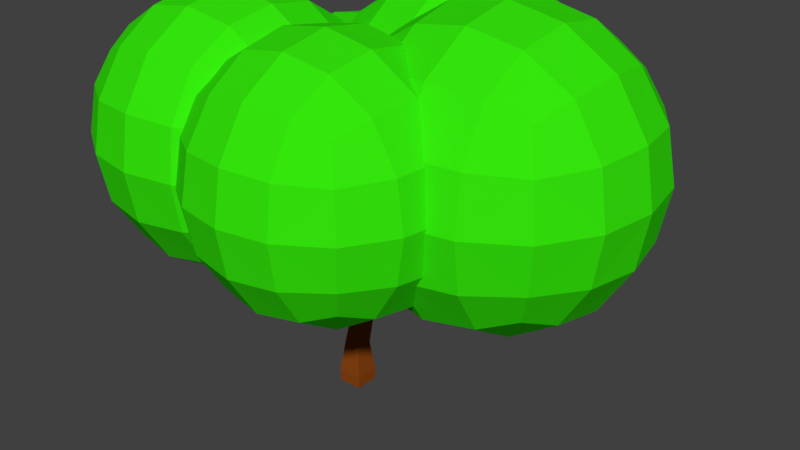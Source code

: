 # Source: SM_AppleTree_001.blend  (saved by Blender 2.79.0; exported with 4.5.12 LTS)
import bpy
from mathutils import Matrix  # noqa: F401  (used for matrix-valued properties, if any)

bpy.ops.wm.read_factory_settings(use_empty=True)
scene = bpy.context.scene
scene.name = 'Scene'

# ---- collections
col_collection_1 = bpy.data.collections.new('Collection 1'); scene.collection.children.link(col_collection_1)

# ---- materials (node trees are filled in below, after node groups)
mat_material_002 = bpy.data.materials.new('Material.002')
mat_material_002.alpha_threshold = 0.0
mat_material_002.use_transparent_shadow = False
mat_material_002.diffuse_color = (0.8, 0.02118, 0.02715, 1.0)
mat_material_002.roughness = 0.5
mat_material_001 = bpy.data.materials.new('Material.001')
mat_material_001.alpha_threshold = 0.0
mat_material_001.use_transparent_shadow = False
mat_material_001.diffuse_color = (0.03565, 0.8, 0.003963, 1.0)
mat_material_001.roughness = 0.5
mat_material = bpy.data.materials.new('Material')
mat_material.alpha_threshold = 0.0
mat_material.use_transparent_shadow = False
mat_material.diffuse_color = (0.2582, 0.05951, 0.006512, 1.0)
mat_material.roughness = 0.5
mat_material.line_color = (0.0, 0.0, 0.0, 1.0)

# ---- material node trees

# ---- world
world_world = bpy.data.worlds.new('World'); scene.world = world_world
world_world.color = (0.05088, 0.05088, 0.05088)
world_world.use_sun_shadow = False
world_world.sun_shadow_jitter_overblur = 0.0
world_world.cycles.sampling_method = 'MANUAL'

# ---- meshes
me_icosphere_014 = bpy.data.meshes.new('Icosphere.014')
me_icosphere_014.from_pydata([(0.0, 0.0, -1.0), (0.7236, -0.5257, -0.4472), (-0.2764, -0.8506, -0.4472), (-0.8944, 0.0, -0.4472), (-0.2764, 0.8506, -0.4472), (0.7236, 0.5257, -0.4472), (0.2764, -0.8506, 0.4472), (-0.7236, -0.5257, 0.4472), (-0.7236, 0.5257, 0.4472), (0.2764, 0.8506, 0.4472), (0.8944, 0.0, 0.4472), (0.0, 0.0, 1.0), (-0.1625, -0.5, -0.8507), (0.4253, -0.309, -0.8507), (0.2629, -0.809, -0.5257), (0.8506, 0.0, -0.5257), (0.4253, 0.309, -0.8507), (-0.5257, 0.0, -0.8507), (-0.6882, -0.5, -0.5257), (-0.1625, 0.5, -0.8507), (-0.6882, 0.5, -0.5257), (0.2629, 0.809, -0.5257), (0.9511, -0.309, 0.0), (0.9511, 0.309, 0.0), (0.0, -1.0, 0.0), (0.5878, -0.809, 0.0), (-0.9511, -0.309, 0.0), (-0.5878, -0.809, 0.0), (-0.5878, 0.809, 0.0), (-0.9511, 0.309, 0.0), (0.5878, 0.809, 0.0), (0.0, 1.0, 0.0), (0.6882, -0.5, 0.5257), (-0.2629, -0.809, 0.5257), (-0.8506, 0.0, 0.5257), (-0.2629, 0.809, 0.5257), (0.6882, 0.5, 0.5257), (0.1625, -0.5, 0.8507), (0.5257, 0.0, 0.8507), (-0.4253, -0.309, 0.8507), (-0.4253, 0.309, 0.8507), (0.1625, 0.5, 0.8507)], [], [(0, 13, 12), (1, 13, 15), (0, 12, 17), (0, 17, 19), (0, 19, 16), (1, 15, 22), (2, 14, 24), (3, 18, 26), (4, 20, 28), (5, 21, 30), (1, 22, 25), (2, 24, 27), (3, 26, 29), (4, 28, 31), (5, 30, 23), (6, 32, 37), (7, 33, 39), (8, 34, 40), (9, 35, 41), (10, 36, 38), (38, 41, 11), (38, 36, 41), (36, 9, 41), (41, 40, 11), (41, 35, 40), (35, 8, 40), (40, 39, 11), (40, 34, 39), (34, 7, 39), (39, 37, 11), (39, 33, 37), (33, 6, 37), (37, 38, 11), (37, 32, 38), (32, 10, 38), (23, 36, 10), (23, 30, 36), (30, 9, 36), (31, 35, 9), (31, 28, 35), (28, 8, 35), (29, 34, 8), (29, 26, 34), (26, 7, 34), (27, 33, 7), (27, 24, 33), (24, 6, 33), (25, 32, 6), (25, 22, 32), (22, 10, 32), (30, 31, 9), (30, 21, 31), (21, 4, 31), (28, 29, 8), (28, 20, 29), (20, 3, 29), (26, 27, 7), (26, 18, 27), (18, 2, 27), (24, 25, 6), (24, 14, 25), (14, 1, 25), (22, 23, 10), (22, 15, 23), (15, 5, 23), (16, 21, 5), (16, 19, 21), (19, 4, 21), (19, 20, 4), (19, 17, 20), (17, 3, 20), (17, 18, 3), (17, 12, 18), (12, 2, 18), (15, 16, 5), (15, 13, 16), (13, 0, 16), (12, 14, 2), (12, 13, 14), (13, 1, 14)])
me_icosphere_014.materials.append(mat_material_002)
me_icosphere_014.use_remesh_preserve_volume = False
me_icosphere_014.use_remesh_preserve_attributes = False
me_icosphere_014.use_mirror_vertex_groups = False
me_icosphere_014.update()
me_icosphere_013 = bpy.data.meshes.new('Icosphere.013')
me_icosphere_013.from_pydata([(0.0, 0.0, -1.0), (0.7236, -0.5257, -0.4472), (-0.2764, -0.8506, -0.4472), (-0.8944, 0.0, -0.4472), (-0.2764, 0.8506, -0.4472), (0.7236, 0.5257, -0.4472), (0.2764, -0.8506, 0.4472), (-0.7236, -0.5257, 0.4472), (-0.7236, 0.5257, 0.4472), (0.2764, 0.8506, 0.4472), (0.8944, 0.0, 0.4472), (0.0, 0.0, 1.0), (-0.1625, -0.5, -0.8507), (0.4253, -0.309, -0.8507), (0.2629, -0.809, -0.5257), (0.8506, 0.0, -0.5257), (0.4253, 0.309, -0.8507), (-0.5257, 0.0, -0.8507), (-0.6882, -0.5, -0.5257), (-0.1625, 0.5, -0.8507), (-0.6882, 0.5, -0.5257), (0.2629, 0.809, -0.5257), (0.9511, -0.309, 0.0), (0.9511, 0.309, 0.0), (0.0, -1.0, 0.0), (0.5878, -0.809, 0.0), (-0.9511, -0.309, 0.0), (-0.5878, -0.809, 0.0), (-0.5878, 0.809, 0.0), (-0.9511, 0.309, 0.0), (0.5878, 0.809, 0.0), (0.0, 1.0, 0.0), (0.6882, -0.5, 0.5257), (-0.2629, -0.809, 0.5257), (-0.8506, 0.0, 0.5257), (-0.2629, 0.809, 0.5257), (0.6882, 0.5, 0.5257), (0.1625, -0.5, 0.8507), (0.5257, 0.0, 0.8507), (-0.4253, -0.309, 0.8507), (-0.4253, 0.309, 0.8507), (0.1625, 0.5, 0.8507)], [], [(0, 13, 12), (1, 13, 15), (0, 12, 17), (0, 17, 19), (0, 19, 16), (1, 15, 22), (2, 14, 24), (3, 18, 26), (4, 20, 28), (5, 21, 30), (1, 22, 25), (2, 24, 27), (3, 26, 29), (4, 28, 31), (5, 30, 23), (6, 32, 37), (7, 33, 39), (8, 34, 40), (9, 35, 41), (10, 36, 38), (38, 41, 11), (38, 36, 41), (36, 9, 41), (41, 40, 11), (41, 35, 40), (35, 8, 40), (40, 39, 11), (40, 34, 39), (34, 7, 39), (39, 37, 11), (39, 33, 37), (33, 6, 37), (37, 38, 11), (37, 32, 38), (32, 10, 38), (23, 36, 10), (23, 30, 36), (30, 9, 36), (31, 35, 9), (31, 28, 35), (28, 8, 35), (29, 34, 8), (29, 26, 34), (26, 7, 34), (27, 33, 7), (27, 24, 33), (24, 6, 33), (25, 32, 6), (25, 22, 32), (22, 10, 32), (30, 31, 9), (30, 21, 31), (21, 4, 31), (28, 29, 8), (28, 20, 29), (20, 3, 29), (26, 27, 7), (26, 18, 27), (18, 2, 27), (24, 25, 6), (24, 14, 25), (14, 1, 25), (22, 23, 10), (22, 15, 23), (15, 5, 23), (16, 21, 5), (16, 19, 21), (19, 4, 21), (19, 20, 4), (19, 17, 20), (17, 3, 20), (17, 18, 3), (17, 12, 18), (12, 2, 18), (15, 16, 5), (15, 13, 16), (13, 0, 16), (12, 14, 2), (12, 13, 14), (13, 1, 14)])
me_icosphere_013.materials.append(mat_material_002)
me_icosphere_013.use_remesh_preserve_volume = False
me_icosphere_013.use_remesh_preserve_attributes = False
me_icosphere_013.use_mirror_vertex_groups = False
me_icosphere_013.update()
me_icosphere_012 = bpy.data.meshes.new('Icosphere.012')
me_icosphere_012.from_pydata([(0.0, 0.0, -1.0), (0.7236, -0.5257, -0.4472), (-0.2764, -0.8506, -0.4472), (-0.8944, 0.0, -0.4472), (-0.2764, 0.8506, -0.4472), (0.7236, 0.5257, -0.4472), (0.2764, -0.8506, 0.4472), (-0.7236, -0.5257, 0.4472), (-0.7236, 0.5257, 0.4472), (0.2764, 0.8506, 0.4472), (0.8944, 0.0, 0.4472), (0.0, 0.0, 1.0), (-0.1625, -0.5, -0.8507), (0.4253, -0.309, -0.8507), (0.2629, -0.809, -0.5257), (0.8506, 0.0, -0.5257), (0.4253, 0.309, -0.8507), (-0.5257, 0.0, -0.8507), (-0.6882, -0.5, -0.5257), (-0.1625, 0.5, -0.8507), (-0.6882, 0.5, -0.5257), (0.2629, 0.809, -0.5257), (0.9511, -0.309, 0.0), (0.9511, 0.309, 0.0), (0.0, -1.0, 0.0), (0.5878, -0.809, 0.0), (-0.9511, -0.309, 0.0), (-0.5878, -0.809, 0.0), (-0.5878, 0.809, 0.0), (-0.9511, 0.309, 0.0), (0.5878, 0.809, 0.0), (0.0, 1.0, 0.0), (0.6882, -0.5, 0.5257), (-0.2629, -0.809, 0.5257), (-0.8506, 0.0, 0.5257), (-0.2629, 0.809, 0.5257), (0.6882, 0.5, 0.5257), (0.1625, -0.5, 0.8507), (0.5257, 0.0, 0.8507), (-0.4253, -0.309, 0.8507), (-0.4253, 0.309, 0.8507), (0.1625, 0.5, 0.8507)], [], [(0, 13, 12), (1, 13, 15), (0, 12, 17), (0, 17, 19), (0, 19, 16), (1, 15, 22), (2, 14, 24), (3, 18, 26), (4, 20, 28), (5, 21, 30), (1, 22, 25), (2, 24, 27), (3, 26, 29), (4, 28, 31), (5, 30, 23), (6, 32, 37), (7, 33, 39), (8, 34, 40), (9, 35, 41), (10, 36, 38), (38, 41, 11), (38, 36, 41), (36, 9, 41), (41, 40, 11), (41, 35, 40), (35, 8, 40), (40, 39, 11), (40, 34, 39), (34, 7, 39), (39, 37, 11), (39, 33, 37), (33, 6, 37), (37, 38, 11), (37, 32, 38), (32, 10, 38), (23, 36, 10), (23, 30, 36), (30, 9, 36), (31, 35, 9), (31, 28, 35), (28, 8, 35), (29, 34, 8), (29, 26, 34), (26, 7, 34), (27, 33, 7), (27, 24, 33), (24, 6, 33), (25, 32, 6), (25, 22, 32), (22, 10, 32), (30, 31, 9), (30, 21, 31), (21, 4, 31), (28, 29, 8), (28, 20, 29), (20, 3, 29), (26, 27, 7), (26, 18, 27), (18, 2, 27), (24, 25, 6), (24, 14, 25), (14, 1, 25), (22, 23, 10), (22, 15, 23), (15, 5, 23), (16, 21, 5), (16, 19, 21), (19, 4, 21), (19, 20, 4), (19, 17, 20), (17, 3, 20), (17, 18, 3), (17, 12, 18), (12, 2, 18), (15, 16, 5), (15, 13, 16), (13, 0, 16), (12, 14, 2), (12, 13, 14), (13, 1, 14)])
me_icosphere_012.materials.append(mat_material_002)
me_icosphere_012.use_remesh_preserve_volume = False
me_icosphere_012.use_remesh_preserve_attributes = False
me_icosphere_012.use_mirror_vertex_groups = False
me_icosphere_012.update()
me_icosphere_011 = bpy.data.meshes.new('Icosphere.011')
me_icosphere_011.from_pydata([(0.0, 0.0, -1.0), (0.7236, -0.5257, -0.4472), (-0.2764, -0.8506, -0.4472), (-0.8944, 0.0, -0.4472), (-0.2764, 0.8506, -0.4472), (0.7236, 0.5257, -0.4472), (0.2764, -0.8506, 0.4472), (-0.7236, -0.5257, 0.4472), (-0.7236, 0.5257, 0.4472), (0.2764, 0.8506, 0.4472), (0.8944, 0.0, 0.4472), (0.0, 0.0, 1.0), (-0.1625, -0.5, -0.8507), (0.4253, -0.309, -0.8507), (0.2629, -0.809, -0.5257), (0.8506, 0.0, -0.5257), (0.4253, 0.309, -0.8507), (-0.5257, 0.0, -0.8507), (-0.6882, -0.5, -0.5257), (-0.1625, 0.5, -0.8507), (-0.6882, 0.5, -0.5257), (0.2629, 0.809, -0.5257), (0.9511, -0.309, 0.0), (0.9511, 0.309, 0.0), (0.0, -1.0, 0.0), (0.5878, -0.809, 0.0), (-0.9511, -0.309, 0.0), (-0.5878, -0.809, 0.0), (-0.5878, 0.809, 0.0), (-0.9511, 0.309, 0.0), (0.5878, 0.809, 0.0), (0.0, 1.0, 0.0), (0.6882, -0.5, 0.5257), (-0.2629, -0.809, 0.5257), (-0.8506, 0.0, 0.5257), (-0.2629, 0.809, 0.5257), (0.6882, 0.5, 0.5257), (0.1625, -0.5, 0.8507), (0.5257, 0.0, 0.8507), (-0.4253, -0.309, 0.8507), (-0.4253, 0.309, 0.8507), (0.1625, 0.5, 0.8507)], [], [(0, 13, 12), (1, 13, 15), (0, 12, 17), (0, 17, 19), (0, 19, 16), (1, 15, 22), (2, 14, 24), (3, 18, 26), (4, 20, 28), (5, 21, 30), (1, 22, 25), (2, 24, 27), (3, 26, 29), (4, 28, 31), (5, 30, 23), (6, 32, 37), (7, 33, 39), (8, 34, 40), (9, 35, 41), (10, 36, 38), (38, 41, 11), (38, 36, 41), (36, 9, 41), (41, 40, 11), (41, 35, 40), (35, 8, 40), (40, 39, 11), (40, 34, 39), (34, 7, 39), (39, 37, 11), (39, 33, 37), (33, 6, 37), (37, 38, 11), (37, 32, 38), (32, 10, 38), (23, 36, 10), (23, 30, 36), (30, 9, 36), (31, 35, 9), (31, 28, 35), (28, 8, 35), (29, 34, 8), (29, 26, 34), (26, 7, 34), (27, 33, 7), (27, 24, 33), (24, 6, 33), (25, 32, 6), (25, 22, 32), (22, 10, 32), (30, 31, 9), (30, 21, 31), (21, 4, 31), (28, 29, 8), (28, 20, 29), (20, 3, 29), (26, 27, 7), (26, 18, 27), (18, 2, 27), (24, 25, 6), (24, 14, 25), (14, 1, 25), (22, 23, 10), (22, 15, 23), (15, 5, 23), (16, 21, 5), (16, 19, 21), (19, 4, 21), (19, 20, 4), (19, 17, 20), (17, 3, 20), (17, 18, 3), (17, 12, 18), (12, 2, 18), (15, 16, 5), (15, 13, 16), (13, 0, 16), (12, 14, 2), (12, 13, 14), (13, 1, 14)])
me_icosphere_011.materials.append(mat_material_002)
me_icosphere_011.use_remesh_preserve_volume = False
me_icosphere_011.use_remesh_preserve_attributes = False
me_icosphere_011.use_mirror_vertex_groups = False
me_icosphere_011.update()
me_icosphere_010 = bpy.data.meshes.new('Icosphere.010')
me_icosphere_010.from_pydata([(0.0, 0.0, -1.0), (0.7236, -0.5257, -0.4472), (-0.2764, -0.8506, -0.4472), (-0.8944, 0.0, -0.4472), (-0.2764, 0.8506, -0.4472), (0.7236, 0.5257, -0.4472), (0.2764, -0.8506, 0.4472), (-0.7236, -0.5257, 0.4472), (-0.7236, 0.5257, 0.4472), (0.2764, 0.8506, 0.4472), (0.8944, 0.0, 0.4472), (0.0, 0.0, 1.0), (-0.1625, -0.5, -0.8507), (0.4253, -0.309, -0.8507), (0.2629, -0.809, -0.5257), (0.8506, 0.0, -0.5257), (0.4253, 0.309, -0.8507), (-0.5257, 0.0, -0.8507), (-0.6882, -0.5, -0.5257), (-0.1625, 0.5, -0.8507), (-0.6882, 0.5, -0.5257), (0.2629, 0.809, -0.5257), (0.9511, -0.309, 0.0), (0.9511, 0.309, 0.0), (0.0, -1.0, 0.0), (0.5878, -0.809, 0.0), (-0.9511, -0.309, 0.0), (-0.5878, -0.809, 0.0), (-0.5878, 0.809, 0.0), (-0.9511, 0.309, 0.0), (0.5878, 0.809, 0.0), (0.0, 1.0, 0.0), (0.6882, -0.5, 0.5257), (-0.2629, -0.809, 0.5257), (-0.8506, 0.0, 0.5257), (-0.2629, 0.809, 0.5257), (0.6882, 0.5, 0.5257), (0.1625, -0.5, 0.8507), (0.5257, 0.0, 0.8507), (-0.4253, -0.309, 0.8507), (-0.4253, 0.309, 0.8507), (0.1625, 0.5, 0.8507)], [], [(0, 13, 12), (1, 13, 15), (0, 12, 17), (0, 17, 19), (0, 19, 16), (1, 15, 22), (2, 14, 24), (3, 18, 26), (4, 20, 28), (5, 21, 30), (1, 22, 25), (2, 24, 27), (3, 26, 29), (4, 28, 31), (5, 30, 23), (6, 32, 37), (7, 33, 39), (8, 34, 40), (9, 35, 41), (10, 36, 38), (38, 41, 11), (38, 36, 41), (36, 9, 41), (41, 40, 11), (41, 35, 40), (35, 8, 40), (40, 39, 11), (40, 34, 39), (34, 7, 39), (39, 37, 11), (39, 33, 37), (33, 6, 37), (37, 38, 11), (37, 32, 38), (32, 10, 38), (23, 36, 10), (23, 30, 36), (30, 9, 36), (31, 35, 9), (31, 28, 35), (28, 8, 35), (29, 34, 8), (29, 26, 34), (26, 7, 34), (27, 33, 7), (27, 24, 33), (24, 6, 33), (25, 32, 6), (25, 22, 32), (22, 10, 32), (30, 31, 9), (30, 21, 31), (21, 4, 31), (28, 29, 8), (28, 20, 29), (20, 3, 29), (26, 27, 7), (26, 18, 27), (18, 2, 27), (24, 25, 6), (24, 14, 25), (14, 1, 25), (22, 23, 10), (22, 15, 23), (15, 5, 23), (16, 21, 5), (16, 19, 21), (19, 4, 21), (19, 20, 4), (19, 17, 20), (17, 3, 20), (17, 18, 3), (17, 12, 18), (12, 2, 18), (15, 16, 5), (15, 13, 16), (13, 0, 16), (12, 14, 2), (12, 13, 14), (13, 1, 14)])
me_icosphere_010.materials.append(mat_material_002)
me_icosphere_010.use_remesh_preserve_volume = False
me_icosphere_010.use_remesh_preserve_attributes = False
me_icosphere_010.use_mirror_vertex_groups = False
me_icosphere_010.update()
me_icosphere_009 = bpy.data.meshes.new('Icosphere.009')
me_icosphere_009.from_pydata([(0.0, 0.0, -1.0), (0.7236, -0.5257, -0.4472), (-0.2764, -0.8506, -0.4472), (-0.8944, 0.0, -0.4472), (-0.2764, 0.8506, -0.4472), (0.7236, 0.5257, -0.4472), (0.2764, -0.8506, 0.4472), (-0.7236, -0.5257, 0.4472), (-0.7236, 0.5257, 0.4472), (0.2764, 0.8506, 0.4472), (0.8944, 0.0, 0.4472), (0.0, 0.0, 1.0), (-0.1625, -0.5, -0.8507), (0.4253, -0.309, -0.8507), (0.2629, -0.809, -0.5257), (0.8506, 0.0, -0.5257), (0.4253, 0.309, -0.8507), (-0.5257, 0.0, -0.8507), (-0.6882, -0.5, -0.5257), (-0.1625, 0.5, -0.8507), (-0.6882, 0.5, -0.5257), (0.2629, 0.809, -0.5257), (0.9511, -0.309, 0.0), (0.9511, 0.309, 0.0), (0.0, -1.0, 0.0), (0.5878, -0.809, 0.0), (-0.9511, -0.309, 0.0), (-0.5878, -0.809, 0.0), (-0.5878, 0.809, 0.0), (-0.9511, 0.309, 0.0), (0.5878, 0.809, 0.0), (0.0, 1.0, 0.0), (0.6882, -0.5, 0.5257), (-0.2629, -0.809, 0.5257), (-0.8506, 0.0, 0.5257), (-0.2629, 0.809, 0.5257), (0.6882, 0.5, 0.5257), (0.1625, -0.5, 0.8507), (0.5257, 0.0, 0.8507), (-0.4253, -0.309, 0.8507), (-0.4253, 0.309, 0.8507), (0.1625, 0.5, 0.8507)], [], [(0, 13, 12), (1, 13, 15), (0, 12, 17), (0, 17, 19), (0, 19, 16), (1, 15, 22), (2, 14, 24), (3, 18, 26), (4, 20, 28), (5, 21, 30), (1, 22, 25), (2, 24, 27), (3, 26, 29), (4, 28, 31), (5, 30, 23), (6, 32, 37), (7, 33, 39), (8, 34, 40), (9, 35, 41), (10, 36, 38), (38, 41, 11), (38, 36, 41), (36, 9, 41), (41, 40, 11), (41, 35, 40), (35, 8, 40), (40, 39, 11), (40, 34, 39), (34, 7, 39), (39, 37, 11), (39, 33, 37), (33, 6, 37), (37, 38, 11), (37, 32, 38), (32, 10, 38), (23, 36, 10), (23, 30, 36), (30, 9, 36), (31, 35, 9), (31, 28, 35), (28, 8, 35), (29, 34, 8), (29, 26, 34), (26, 7, 34), (27, 33, 7), (27, 24, 33), (24, 6, 33), (25, 32, 6), (25, 22, 32), (22, 10, 32), (30, 31, 9), (30, 21, 31), (21, 4, 31), (28, 29, 8), (28, 20, 29), (20, 3, 29), (26, 27, 7), (26, 18, 27), (18, 2, 27), (24, 25, 6), (24, 14, 25), (14, 1, 25), (22, 23, 10), (22, 15, 23), (15, 5, 23), (16, 21, 5), (16, 19, 21), (19, 4, 21), (19, 20, 4), (19, 17, 20), (17, 3, 20), (17, 18, 3), (17, 12, 18), (12, 2, 18), (15, 16, 5), (15, 13, 16), (13, 0, 16), (12, 14, 2), (12, 13, 14), (13, 1, 14)])
me_icosphere_009.materials.append(mat_material_002)
me_icosphere_009.use_remesh_preserve_volume = False
me_icosphere_009.use_remesh_preserve_attributes = False
me_icosphere_009.use_mirror_vertex_groups = False
me_icosphere_009.update()
me_icosphere_008 = bpy.data.meshes.new('Icosphere.008')
me_icosphere_008.from_pydata([(0.0, 0.0, -1.0), (0.7236, -0.5257, -0.4472), (-0.2764, -0.8506, -0.4472), (-0.8944, 0.0, -0.4472), (-0.2764, 0.8506, -0.4472), (0.7236, 0.5257, -0.4472), (0.2764, -0.8506, 0.4472), (-0.7236, -0.5257, 0.4472), (-0.7236, 0.5257, 0.4472), (0.2764, 0.8506, 0.4472), (0.8944, 0.0, 0.4472), (0.0, 0.0, 1.0), (-0.1625, -0.5, -0.8507), (0.4253, -0.309, -0.8507), (0.2629, -0.809, -0.5257), (0.8506, 0.0, -0.5257), (0.4253, 0.309, -0.8507), (-0.5257, 0.0, -0.8507), (-0.6882, -0.5, -0.5257), (-0.1625, 0.5, -0.8507), (-0.6882, 0.5, -0.5257), (0.2629, 0.809, -0.5257), (0.9511, -0.309, 0.0), (0.9511, 0.309, 0.0), (0.0, -1.0, 0.0), (0.5878, -0.809, 0.0), (-0.9511, -0.309, 0.0), (-0.5878, -0.809, 0.0), (-0.5878, 0.809, 0.0), (-0.9511, 0.309, 0.0), (0.5878, 0.809, 0.0), (0.0, 1.0, 0.0), (0.6882, -0.5, 0.5257), (-0.2629, -0.809, 0.5257), (-0.8506, 0.0, 0.5257), (-0.2629, 0.809, 0.5257), (0.6882, 0.5, 0.5257), (0.1625, -0.5, 0.8507), (0.5257, 0.0, 0.8507), (-0.4253, -0.309, 0.8507), (-0.4253, 0.309, 0.8507), (0.1625, 0.5, 0.8507)], [], [(0, 13, 12), (1, 13, 15), (0, 12, 17), (0, 17, 19), (0, 19, 16), (1, 15, 22), (2, 14, 24), (3, 18, 26), (4, 20, 28), (5, 21, 30), (1, 22, 25), (2, 24, 27), (3, 26, 29), (4, 28, 31), (5, 30, 23), (6, 32, 37), (7, 33, 39), (8, 34, 40), (9, 35, 41), (10, 36, 38), (38, 41, 11), (38, 36, 41), (36, 9, 41), (41, 40, 11), (41, 35, 40), (35, 8, 40), (40, 39, 11), (40, 34, 39), (34, 7, 39), (39, 37, 11), (39, 33, 37), (33, 6, 37), (37, 38, 11), (37, 32, 38), (32, 10, 38), (23, 36, 10), (23, 30, 36), (30, 9, 36), (31, 35, 9), (31, 28, 35), (28, 8, 35), (29, 34, 8), (29, 26, 34), (26, 7, 34), (27, 33, 7), (27, 24, 33), (24, 6, 33), (25, 32, 6), (25, 22, 32), (22, 10, 32), (30, 31, 9), (30, 21, 31), (21, 4, 31), (28, 29, 8), (28, 20, 29), (20, 3, 29), (26, 27, 7), (26, 18, 27), (18, 2, 27), (24, 25, 6), (24, 14, 25), (14, 1, 25), (22, 23, 10), (22, 15, 23), (15, 5, 23), (16, 21, 5), (16, 19, 21), (19, 4, 21), (19, 20, 4), (19, 17, 20), (17, 3, 20), (17, 18, 3), (17, 12, 18), (12, 2, 18), (15, 16, 5), (15, 13, 16), (13, 0, 16), (12, 14, 2), (12, 13, 14), (13, 1, 14)])
me_icosphere_008.materials.append(mat_material_002)
me_icosphere_008.use_remesh_preserve_volume = False
me_icosphere_008.use_remesh_preserve_attributes = False
me_icosphere_008.use_mirror_vertex_groups = False
me_icosphere_008.update()
me_icosphere_007 = bpy.data.meshes.new('Icosphere.007')
me_icosphere_007.from_pydata([(0.0, 0.0, -1.0), (0.7236, -0.5257, -0.4472), (-0.2764, -0.8506, -0.4472), (-0.8944, 0.0, -0.4472), (-0.2764, 0.8506, -0.4472), (0.7236, 0.5257, -0.4472), (0.2764, -0.8506, 0.4472), (-0.7236, -0.5257, 0.4472), (-0.7236, 0.5257, 0.4472), (0.2764, 0.8506, 0.4472), (0.8944, 0.0, 0.4472), (0.0, 0.0, 1.0), (-0.1625, -0.5, -0.8507), (0.4253, -0.309, -0.8507), (0.2629, -0.809, -0.5257), (0.8506, 0.0, -0.5257), (0.4253, 0.309, -0.8507), (-0.5257, 0.0, -0.8507), (-0.6882, -0.5, -0.5257), (-0.1625, 0.5, -0.8507), (-0.6882, 0.5, -0.5257), (0.2629, 0.809, -0.5257), (0.9511, -0.309, 0.0), (0.9511, 0.309, 0.0), (0.0, -1.0, 0.0), (0.5878, -0.809, 0.0), (-0.9511, -0.309, 0.0), (-0.5878, -0.809, 0.0), (-0.5878, 0.809, 0.0), (-0.9511, 0.309, 0.0), (0.5878, 0.809, 0.0), (0.0, 1.0, 0.0), (0.6882, -0.5, 0.5257), (-0.2629, -0.809, 0.5257), (-0.8506, 0.0, 0.5257), (-0.2629, 0.809, 0.5257), (0.6882, 0.5, 0.5257), (0.1625, -0.5, 0.8507), (0.5257, 0.0, 0.8507), (-0.4253, -0.309, 0.8507), (-0.4253, 0.309, 0.8507), (0.1625, 0.5, 0.8507)], [], [(0, 13, 12), (1, 13, 15), (0, 12, 17), (0, 17, 19), (0, 19, 16), (1, 15, 22), (2, 14, 24), (3, 18, 26), (4, 20, 28), (5, 21, 30), (1, 22, 25), (2, 24, 27), (3, 26, 29), (4, 28, 31), (5, 30, 23), (6, 32, 37), (7, 33, 39), (8, 34, 40), (9, 35, 41), (10, 36, 38), (38, 41, 11), (38, 36, 41), (36, 9, 41), (41, 40, 11), (41, 35, 40), (35, 8, 40), (40, 39, 11), (40, 34, 39), (34, 7, 39), (39, 37, 11), (39, 33, 37), (33, 6, 37), (37, 38, 11), (37, 32, 38), (32, 10, 38), (23, 36, 10), (23, 30, 36), (30, 9, 36), (31, 35, 9), (31, 28, 35), (28, 8, 35), (29, 34, 8), (29, 26, 34), (26, 7, 34), (27, 33, 7), (27, 24, 33), (24, 6, 33), (25, 32, 6), (25, 22, 32), (22, 10, 32), (30, 31, 9), (30, 21, 31), (21, 4, 31), (28, 29, 8), (28, 20, 29), (20, 3, 29), (26, 27, 7), (26, 18, 27), (18, 2, 27), (24, 25, 6), (24, 14, 25), (14, 1, 25), (22, 23, 10), (22, 15, 23), (15, 5, 23), (16, 21, 5), (16, 19, 21), (19, 4, 21), (19, 20, 4), (19, 17, 20), (17, 3, 20), (17, 18, 3), (17, 12, 18), (12, 2, 18), (15, 16, 5), (15, 13, 16), (13, 0, 16), (12, 14, 2), (12, 13, 14), (13, 1, 14)])
me_icosphere_007.materials.append(mat_material_002)
me_icosphere_007.use_remesh_preserve_volume = False
me_icosphere_007.use_remesh_preserve_attributes = False
me_icosphere_007.use_mirror_vertex_groups = False
me_icosphere_007.update()
me_icosphere_006 = bpy.data.meshes.new('Icosphere.006')
me_icosphere_006.from_pydata([(0.0, 0.0, -1.0), (0.7236, -0.5257, -0.4472), (-0.2764, -0.8506, -0.4472), (-0.8944, 0.0, -0.4472), (-0.2764, 0.8506, -0.4472), (0.7236, 0.5257, -0.4472), (0.2764, -0.8506, 0.4472), (-0.7236, -0.5257, 0.4472), (-0.7236, 0.5257, 0.4472), (0.2764, 0.8506, 0.4472), (0.8944, 0.0, 0.4472), (0.0, 0.0, 1.0), (-0.1625, -0.5, -0.8507), (0.4253, -0.309, -0.8507), (0.2629, -0.809, -0.5257), (0.8506, 0.0, -0.5257), (0.4253, 0.309, -0.8507), (-0.5257, 0.0, -0.8507), (-0.6882, -0.5, -0.5257), (-0.1625, 0.5, -0.8507), (-0.6882, 0.5, -0.5257), (0.2629, 0.809, -0.5257), (0.9511, -0.309, 0.0), (0.9511, 0.309, 0.0), (0.0, -1.0, 0.0), (0.5878, -0.809, 0.0), (-0.9511, -0.309, 0.0), (-0.5878, -0.809, 0.0), (-0.5878, 0.809, 0.0), (-0.9511, 0.309, 0.0), (0.5878, 0.809, 0.0), (0.0, 1.0, 0.0), (0.6882, -0.5, 0.5257), (-0.2629, -0.809, 0.5257), (-0.8506, 0.0, 0.5257), (-0.2629, 0.809, 0.5257), (0.6882, 0.5, 0.5257), (0.1625, -0.5, 0.8507), (0.5257, 0.0, 0.8507), (-0.4253, -0.309, 0.8507), (-0.4253, 0.309, 0.8507), (0.1625, 0.5, 0.8507)], [], [(0, 13, 12), (1, 13, 15), (0, 12, 17), (0, 17, 19), (0, 19, 16), (1, 15, 22), (2, 14, 24), (3, 18, 26), (4, 20, 28), (5, 21, 30), (1, 22, 25), (2, 24, 27), (3, 26, 29), (4, 28, 31), (5, 30, 23), (6, 32, 37), (7, 33, 39), (8, 34, 40), (9, 35, 41), (10, 36, 38), (38, 41, 11), (38, 36, 41), (36, 9, 41), (41, 40, 11), (41, 35, 40), (35, 8, 40), (40, 39, 11), (40, 34, 39), (34, 7, 39), (39, 37, 11), (39, 33, 37), (33, 6, 37), (37, 38, 11), (37, 32, 38), (32, 10, 38), (23, 36, 10), (23, 30, 36), (30, 9, 36), (31, 35, 9), (31, 28, 35), (28, 8, 35), (29, 34, 8), (29, 26, 34), (26, 7, 34), (27, 33, 7), (27, 24, 33), (24, 6, 33), (25, 32, 6), (25, 22, 32), (22, 10, 32), (30, 31, 9), (30, 21, 31), (21, 4, 31), (28, 29, 8), (28, 20, 29), (20, 3, 29), (26, 27, 7), (26, 18, 27), (18, 2, 27), (24, 25, 6), (24, 14, 25), (14, 1, 25), (22, 23, 10), (22, 15, 23), (15, 5, 23), (16, 21, 5), (16, 19, 21), (19, 4, 21), (19, 20, 4), (19, 17, 20), (17, 3, 20), (17, 18, 3), (17, 12, 18), (12, 2, 18), (15, 16, 5), (15, 13, 16), (13, 0, 16), (12, 14, 2), (12, 13, 14), (13, 1, 14)])
me_icosphere_006.materials.append(mat_material_002)
me_icosphere_006.use_remesh_preserve_volume = False
me_icosphere_006.use_remesh_preserve_attributes = False
me_icosphere_006.use_mirror_vertex_groups = False
me_icosphere_006.update()
me_icosphere_005 = bpy.data.meshes.new('Icosphere.005')
me_icosphere_005.from_pydata([(0.0, 0.0, -1.0), (0.7236, -0.5257, -0.4472), (-0.2764, -0.8506, -0.4472), (-0.8944, 0.0, -0.4472), (-0.2764, 0.8506, -0.4472), (0.7236, 0.5257, -0.4472), (0.2764, -0.8506, 0.4472), (-0.7236, -0.5257, 0.4472), (-0.7236, 0.5257, 0.4472), (0.2764, 0.8506, 0.4472), (0.8944, 0.0, 0.4472), (0.0, 0.0, 1.0), (-0.1625, -0.5, -0.8507), (0.4253, -0.309, -0.8507), (0.2629, -0.809, -0.5257), (0.8506, 0.0, -0.5257), (0.4253, 0.309, -0.8507), (-0.5257, 0.0, -0.8507), (-0.6882, -0.5, -0.5257), (-0.1625, 0.5, -0.8507), (-0.6882, 0.5, -0.5257), (0.2629, 0.809, -0.5257), (0.9511, -0.309, 0.0), (0.9511, 0.309, 0.0), (0.0, -1.0, 0.0), (0.5878, -0.809, 0.0), (-0.9511, -0.309, 0.0), (-0.5878, -0.809, 0.0), (-0.5878, 0.809, 0.0), (-0.9511, 0.309, 0.0), (0.5878, 0.809, 0.0), (0.0, 1.0, 0.0), (0.6882, -0.5, 0.5257), (-0.2629, -0.809, 0.5257), (-0.8506, 0.0, 0.5257), (-0.2629, 0.809, 0.5257), (0.6882, 0.5, 0.5257), (0.1625, -0.5, 0.8507), (0.5257, 0.0, 0.8507), (-0.4253, -0.309, 0.8507), (-0.4253, 0.309, 0.8507), (0.1625, 0.5, 0.8507)], [], [(0, 13, 12), (1, 13, 15), (0, 12, 17), (0, 17, 19), (0, 19, 16), (1, 15, 22), (2, 14, 24), (3, 18, 26), (4, 20, 28), (5, 21, 30), (1, 22, 25), (2, 24, 27), (3, 26, 29), (4, 28, 31), (5, 30, 23), (6, 32, 37), (7, 33, 39), (8, 34, 40), (9, 35, 41), (10, 36, 38), (38, 41, 11), (38, 36, 41), (36, 9, 41), (41, 40, 11), (41, 35, 40), (35, 8, 40), (40, 39, 11), (40, 34, 39), (34, 7, 39), (39, 37, 11), (39, 33, 37), (33, 6, 37), (37, 38, 11), (37, 32, 38), (32, 10, 38), (23, 36, 10), (23, 30, 36), (30, 9, 36), (31, 35, 9), (31, 28, 35), (28, 8, 35), (29, 34, 8), (29, 26, 34), (26, 7, 34), (27, 33, 7), (27, 24, 33), (24, 6, 33), (25, 32, 6), (25, 22, 32), (22, 10, 32), (30, 31, 9), (30, 21, 31), (21, 4, 31), (28, 29, 8), (28, 20, 29), (20, 3, 29), (26, 27, 7), (26, 18, 27), (18, 2, 27), (24, 25, 6), (24, 14, 25), (14, 1, 25), (22, 23, 10), (22, 15, 23), (15, 5, 23), (16, 21, 5), (16, 19, 21), (19, 4, 21), (19, 20, 4), (19, 17, 20), (17, 3, 20), (17, 18, 3), (17, 12, 18), (12, 2, 18), (15, 16, 5), (15, 13, 16), (13, 0, 16), (12, 14, 2), (12, 13, 14), (13, 1, 14)])
me_icosphere_005.materials.append(mat_material_002)
me_icosphere_005.use_remesh_preserve_volume = False
me_icosphere_005.use_remesh_preserve_attributes = False
me_icosphere_005.use_mirror_vertex_groups = False
me_icosphere_005.update()
me_icosphere_004 = bpy.data.meshes.new('Icosphere.004')
me_icosphere_004.from_pydata([(0.0, 0.0, -1.0), (0.7236, -0.5257, -0.4472), (-0.2764, -0.8506, -0.4472), (-0.8944, 0.0, -0.4472), (-0.2764, 0.8506, -0.4472), (0.7236, 0.5257, -0.4472), (0.2764, -0.8506, 0.4472), (-0.7236, -0.5257, 0.4472), (-0.7236, 0.5257, 0.4472), (0.2764, 0.8506, 0.4472), (0.8944, 0.0, 0.4472), (0.0, 0.0, 1.0), (-0.1625, -0.5, -0.8507), (0.4253, -0.309, -0.8507), (0.2629, -0.809, -0.5257), (0.8506, 0.0, -0.5257), (0.4253, 0.309, -0.8507), (-0.5257, 0.0, -0.8507), (-0.6882, -0.5, -0.5257), (-0.1625, 0.5, -0.8507), (-0.6882, 0.5, -0.5257), (0.2629, 0.809, -0.5257), (0.9511, -0.309, 0.0), (0.9511, 0.309, 0.0), (0.0, -1.0, 0.0), (0.5878, -0.809, 0.0), (-0.9511, -0.309, 0.0), (-0.5878, -0.809, 0.0), (-0.5878, 0.809, 0.0), (-0.9511, 0.309, 0.0), (0.5878, 0.809, 0.0), (0.0, 1.0, 0.0), (0.6882, -0.5, 0.5257), (-0.2629, -0.809, 0.5257), (-0.8506, 0.0, 0.5257), (-0.2629, 0.809, 0.5257), (0.6882, 0.5, 0.5257), (0.1625, -0.5, 0.8507), (0.5257, 0.0, 0.8507), (-0.4253, -0.309, 0.8507), (-0.4253, 0.309, 0.8507), (0.1625, 0.5, 0.8507)], [], [(0, 13, 12), (1, 13, 15), (0, 12, 17), (0, 17, 19), (0, 19, 16), (1, 15, 22), (2, 14, 24), (3, 18, 26), (4, 20, 28), (5, 21, 30), (1, 22, 25), (2, 24, 27), (3, 26, 29), (4, 28, 31), (5, 30, 23), (6, 32, 37), (7, 33, 39), (8, 34, 40), (9, 35, 41), (10, 36, 38), (38, 41, 11), (38, 36, 41), (36, 9, 41), (41, 40, 11), (41, 35, 40), (35, 8, 40), (40, 39, 11), (40, 34, 39), (34, 7, 39), (39, 37, 11), (39, 33, 37), (33, 6, 37), (37, 38, 11), (37, 32, 38), (32, 10, 38), (23, 36, 10), (23, 30, 36), (30, 9, 36), (31, 35, 9), (31, 28, 35), (28, 8, 35), (29, 34, 8), (29, 26, 34), (26, 7, 34), (27, 33, 7), (27, 24, 33), (24, 6, 33), (25, 32, 6), (25, 22, 32), (22, 10, 32), (30, 31, 9), (30, 21, 31), (21, 4, 31), (28, 29, 8), (28, 20, 29), (20, 3, 29), (26, 27, 7), (26, 18, 27), (18, 2, 27), (24, 25, 6), (24, 14, 25), (14, 1, 25), (22, 23, 10), (22, 15, 23), (15, 5, 23), (16, 21, 5), (16, 19, 21), (19, 4, 21), (19, 20, 4), (19, 17, 20), (17, 3, 20), (17, 18, 3), (17, 12, 18), (12, 2, 18), (15, 16, 5), (15, 13, 16), (13, 0, 16), (12, 14, 2), (12, 13, 14), (13, 1, 14)])
me_icosphere_004.materials.append(mat_material_002)
me_icosphere_004.use_remesh_preserve_volume = False
me_icosphere_004.use_remesh_preserve_attributes = False
me_icosphere_004.use_mirror_vertex_groups = False
me_icosphere_004.update()
me_icosphere_003 = bpy.data.meshes.new('Icosphere.003')
me_icosphere_003.from_pydata([(0.0, 0.0, -1.0), (0.7236, -0.5257, -0.4472), (-0.2764, -0.8506, -0.4472), (-0.8944, 0.0, -0.4472), (-0.2764, 0.8506, -0.4472), (0.7236, 0.5257, -0.4472), (0.2764, -0.8506, 0.4472), (-0.7236, -0.5257, 0.4472), (-0.7236, 0.5257, 0.4472), (0.2764, 0.8506, 0.4472), (0.8944, 0.0, 0.4472), (0.0, 0.0, 1.0), (-0.1625, -0.5, -0.8507), (0.4253, -0.309, -0.8507), (0.2629, -0.809, -0.5257), (0.8506, 0.0, -0.5257), (0.4253, 0.309, -0.8507), (-0.5257, 0.0, -0.8507), (-0.6882, -0.5, -0.5257), (-0.1625, 0.5, -0.8507), (-0.6882, 0.5, -0.5257), (0.2629, 0.809, -0.5257), (0.9511, -0.309, 0.0), (0.9511, 0.309, 0.0), (0.0, -1.0, 0.0), (0.5878, -0.809, 0.0), (-0.9511, -0.309, 0.0), (-0.5878, -0.809, 0.0), (-0.5878, 0.809, 0.0), (-0.9511, 0.309, 0.0), (0.5878, 0.809, 0.0), (0.0, 1.0, 0.0), (0.6882, -0.5, 0.5257), (-0.2629, -0.809, 0.5257), (-0.8506, 0.0, 0.5257), (-0.2629, 0.809, 0.5257), (0.6882, 0.5, 0.5257), (0.1625, -0.5, 0.8507), (0.5257, 0.0, 0.8507), (-0.4253, -0.309, 0.8507), (-0.4253, 0.309, 0.8507), (0.1625, 0.5, 0.8507)], [], [(0, 13, 12), (1, 13, 15), (0, 12, 17), (0, 17, 19), (0, 19, 16), (1, 15, 22), (2, 14, 24), (3, 18, 26), (4, 20, 28), (5, 21, 30), (1, 22, 25), (2, 24, 27), (3, 26, 29), (4, 28, 31), (5, 30, 23), (6, 32, 37), (7, 33, 39), (8, 34, 40), (9, 35, 41), (10, 36, 38), (38, 41, 11), (38, 36, 41), (36, 9, 41), (41, 40, 11), (41, 35, 40), (35, 8, 40), (40, 39, 11), (40, 34, 39), (34, 7, 39), (39, 37, 11), (39, 33, 37), (33, 6, 37), (37, 38, 11), (37, 32, 38), (32, 10, 38), (23, 36, 10), (23, 30, 36), (30, 9, 36), (31, 35, 9), (31, 28, 35), (28, 8, 35), (29, 34, 8), (29, 26, 34), (26, 7, 34), (27, 33, 7), (27, 24, 33), (24, 6, 33), (25, 32, 6), (25, 22, 32), (22, 10, 32), (30, 31, 9), (30, 21, 31), (21, 4, 31), (28, 29, 8), (28, 20, 29), (20, 3, 29), (26, 27, 7), (26, 18, 27), (18, 2, 27), (24, 25, 6), (24, 14, 25), (14, 1, 25), (22, 23, 10), (22, 15, 23), (15, 5, 23), (16, 21, 5), (16, 19, 21), (19, 4, 21), (19, 20, 4), (19, 17, 20), (17, 3, 20), (17, 18, 3), (17, 12, 18), (12, 2, 18), (15, 16, 5), (15, 13, 16), (13, 0, 16), (12, 14, 2), (12, 13, 14), (13, 1, 14)])
me_icosphere_003.materials.append(mat_material_002)
me_icosphere_003.use_remesh_preserve_volume = False
me_icosphere_003.use_remesh_preserve_attributes = False
me_icosphere_003.use_mirror_vertex_groups = False
me_icosphere_003.update()
me_icosphere_002 = bpy.data.meshes.new('Icosphere.002')
me_icosphere_002.from_pydata([(0.0, 0.0, -1.0), (0.7236, -0.5257, -0.4472), (-0.2764, -0.8506, -0.4472), (-0.8944, 0.0, -0.4472), (-0.2764, 0.8506, -0.4472), (0.7236, 0.5257, -0.4472), (0.2764, -0.8506, 0.4472), (-0.7236, -0.5257, 0.4472), (-0.7236, 0.5257, 0.4472), (0.2764, 0.8506, 0.4472), (0.8944, 0.0, 0.4472), (0.0, 0.0, 1.0), (-0.1625, -0.5, -0.8507), (0.4253, -0.309, -0.8507), (0.2629, -0.809, -0.5257), (0.8506, 0.0, -0.5257), (0.4253, 0.309, -0.8507), (-0.5257, 0.0, -0.8507), (-0.6882, -0.5, -0.5257), (-0.1625, 0.5, -0.8507), (-0.6882, 0.5, -0.5257), (0.2629, 0.809, -0.5257), (0.9511, -0.309, 0.0), (0.9511, 0.309, 0.0), (0.0, -1.0, 0.0), (0.5878, -0.809, 0.0), (-0.9511, -0.309, 0.0), (-0.5878, -0.809, 0.0), (-0.5878, 0.809, 0.0), (-0.9511, 0.309, 0.0), (0.5878, 0.809, 0.0), (0.0, 1.0, 0.0), (0.6882, -0.5, 0.5257), (-0.2629, -0.809, 0.5257), (-0.8506, 0.0, 0.5257), (-0.2629, 0.809, 0.5257), (0.6882, 0.5, 0.5257), (0.1625, -0.5, 0.8507), (0.5257, 0.0, 0.8507), (-0.4253, -0.309, 0.8507), (-0.4253, 0.309, 0.8507), (0.1625, 0.5, 0.8507)], [], [(0, 13, 12), (1, 13, 15), (0, 12, 17), (0, 17, 19), (0, 19, 16), (1, 15, 22), (2, 14, 24), (3, 18, 26), (4, 20, 28), (5, 21, 30), (1, 22, 25), (2, 24, 27), (3, 26, 29), (4, 28, 31), (5, 30, 23), (6, 32, 37), (7, 33, 39), (8, 34, 40), (9, 35, 41), (10, 36, 38), (38, 41, 11), (38, 36, 41), (36, 9, 41), (41, 40, 11), (41, 35, 40), (35, 8, 40), (40, 39, 11), (40, 34, 39), (34, 7, 39), (39, 37, 11), (39, 33, 37), (33, 6, 37), (37, 38, 11), (37, 32, 38), (32, 10, 38), (23, 36, 10), (23, 30, 36), (30, 9, 36), (31, 35, 9), (31, 28, 35), (28, 8, 35), (29, 34, 8), (29, 26, 34), (26, 7, 34), (27, 33, 7), (27, 24, 33), (24, 6, 33), (25, 32, 6), (25, 22, 32), (22, 10, 32), (30, 31, 9), (30, 21, 31), (21, 4, 31), (28, 29, 8), (28, 20, 29), (20, 3, 29), (26, 27, 7), (26, 18, 27), (18, 2, 27), (24, 25, 6), (24, 14, 25), (14, 1, 25), (22, 23, 10), (22, 15, 23), (15, 5, 23), (16, 21, 5), (16, 19, 21), (19, 4, 21), (19, 20, 4), (19, 17, 20), (17, 3, 20), (17, 18, 3), (17, 12, 18), (12, 2, 18), (15, 16, 5), (15, 13, 16), (13, 0, 16), (12, 14, 2), (12, 13, 14), (13, 1, 14)])
me_icosphere_002.materials.append(mat_material_002)
me_icosphere_002.use_remesh_preserve_volume = False
me_icosphere_002.use_remesh_preserve_attributes = False
me_icosphere_002.use_mirror_vertex_groups = False
me_icosphere_002.update()
me_icosphere_001 = bpy.data.meshes.new('Icosphere.001')
me_icosphere_001.from_pydata([(0.0, 0.0, -1.0), (0.7236, -0.5257, -0.4472), (-0.2764, -0.8506, -0.4472), (-0.8944, 0.0, -0.4472), (-0.2764, 0.8506, -0.4472), (0.7236, 0.5257, -0.4472), (0.2764, -0.8506, 0.4472), (-0.7236, -0.5257, 0.4472), (-0.7236, 0.5257, 0.4472), (0.2764, 0.8506, 0.4472), (0.8944, 0.0, 0.4472), (0.0, 0.0, 1.0), (-0.1625, -0.5, -0.8507), (0.4253, -0.309, -0.8507), (0.2629, -0.809, -0.5257), (0.8506, 0.0, -0.5257), (0.4253, 0.309, -0.8507), (-0.5257, 0.0, -0.8507), (-0.6882, -0.5, -0.5257), (-0.1625, 0.5, -0.8507), (-0.6882, 0.5, -0.5257), (0.2629, 0.809, -0.5257), (0.9511, -0.309, 0.0), (0.9511, 0.309, 0.0), (0.0, -1.0, 0.0), (0.5878, -0.809, 0.0), (-0.9511, -0.309, 0.0), (-0.5878, -0.809, 0.0), (-0.5878, 0.809, 0.0), (-0.9511, 0.309, 0.0), (0.5878, 0.809, 0.0), (0.0, 1.0, 0.0), (0.6882, -0.5, 0.5257), (-0.2629, -0.809, 0.5257), (-0.8506, 0.0, 0.5257), (-0.2629, 0.809, 0.5257), (0.6882, 0.5, 0.5257), (0.1625, -0.5, 0.8507), (0.5257, 0.0, 0.8507), (-0.4253, -0.309, 0.8507), (-0.4253, 0.309, 0.8507), (0.1625, 0.5, 0.8507)], [], [(0, 13, 12), (1, 13, 15), (0, 12, 17), (0, 17, 19), (0, 19, 16), (1, 15, 22), (2, 14, 24), (3, 18, 26), (4, 20, 28), (5, 21, 30), (1, 22, 25), (2, 24, 27), (3, 26, 29), (4, 28, 31), (5, 30, 23), (6, 32, 37), (7, 33, 39), (8, 34, 40), (9, 35, 41), (10, 36, 38), (38, 41, 11), (38, 36, 41), (36, 9, 41), (41, 40, 11), (41, 35, 40), (35, 8, 40), (40, 39, 11), (40, 34, 39), (34, 7, 39), (39, 37, 11), (39, 33, 37), (33, 6, 37), (37, 38, 11), (37, 32, 38), (32, 10, 38), (23, 36, 10), (23, 30, 36), (30, 9, 36), (31, 35, 9), (31, 28, 35), (28, 8, 35), (29, 34, 8), (29, 26, 34), (26, 7, 34), (27, 33, 7), (27, 24, 33), (24, 6, 33), (25, 32, 6), (25, 22, 32), (22, 10, 32), (30, 31, 9), (30, 21, 31), (21, 4, 31), (28, 29, 8), (28, 20, 29), (20, 3, 29), (26, 27, 7), (26, 18, 27), (18, 2, 27), (24, 25, 6), (24, 14, 25), (14, 1, 25), (22, 23, 10), (22, 15, 23), (15, 5, 23), (16, 21, 5), (16, 19, 21), (19, 4, 21), (19, 20, 4), (19, 17, 20), (17, 3, 20), (17, 18, 3), (17, 12, 18), (12, 2, 18), (15, 16, 5), (15, 13, 16), (13, 0, 16), (12, 14, 2), (12, 13, 14), (13, 1, 14)])
me_icosphere_001.materials.append(mat_material_002)
me_icosphere_001.use_remesh_preserve_volume = False
me_icosphere_001.use_remesh_preserve_attributes = False
me_icosphere_001.use_mirror_vertex_groups = False
me_icosphere_001.update()
me_icosphere = bpy.data.meshes.new('Icosphere')
me_icosphere.from_pydata([(0.0, 0.0, -1.0), (0.7236, -0.5257, -0.4472), (-0.2764, -0.8506, -0.4472), (-0.8944, 0.0, -0.4472), (-0.2764, 0.8506, -0.4472), (0.7236, 0.5257, -0.4472), (0.2764, -0.8506, 0.4472), (-0.7236, -0.5257, 0.4472), (-0.7236, 0.5257, 0.4472), (0.2764, 0.8506, 0.4472), (0.8944, 0.0, 0.4472), (0.0, 0.0, 1.0), (-0.1625, -0.5, -0.8507), (0.4253, -0.309, -0.8507), (0.2629, -0.809, -0.5257), (0.8506, 0.0, -0.5257), (0.4253, 0.309, -0.8507), (-0.5257, 0.0, -0.8507), (-0.6882, -0.5, -0.5257), (-0.1625, 0.5, -0.8507), (-0.6882, 0.5, -0.5257), (0.2629, 0.809, -0.5257), (0.9511, -0.309, 0.0), (0.9511, 0.309, 0.0), (0.0, -1.0, 0.0), (0.5878, -0.809, 0.0), (-0.9511, -0.309, 0.0), (-0.5878, -0.809, 0.0), (-0.5878, 0.809, 0.0), (-0.9511, 0.309, 0.0), (0.5878, 0.809, 0.0), (0.0, 1.0, 0.0), (0.6882, -0.5, 0.5257), (-0.2629, -0.809, 0.5257), (-0.8506, 0.0, 0.5257), (-0.2629, 0.809, 0.5257), (0.6882, 0.5, 0.5257), (0.1625, -0.5, 0.8507), (0.5257, 0.0, 0.8507), (-0.4253, -0.309, 0.8507), (-0.4253, 0.309, 0.8507), (0.1625, 0.5, 0.8507)], [], [(0, 13, 12), (1, 13, 15), (0, 12, 17), (0, 17, 19), (0, 19, 16), (1, 15, 22), (2, 14, 24), (3, 18, 26), (4, 20, 28), (5, 21, 30), (1, 22, 25), (2, 24, 27), (3, 26, 29), (4, 28, 31), (5, 30, 23), (6, 32, 37), (7, 33, 39), (8, 34, 40), (9, 35, 41), (10, 36, 38), (38, 41, 11), (38, 36, 41), (36, 9, 41), (41, 40, 11), (41, 35, 40), (35, 8, 40), (40, 39, 11), (40, 34, 39), (34, 7, 39), (39, 37, 11), (39, 33, 37), (33, 6, 37), (37, 38, 11), (37, 32, 38), (32, 10, 38), (23, 36, 10), (23, 30, 36), (30, 9, 36), (31, 35, 9), (31, 28, 35), (28, 8, 35), (29, 34, 8), (29, 26, 34), (26, 7, 34), (27, 33, 7), (27, 24, 33), (24, 6, 33), (25, 32, 6), (25, 22, 32), (22, 10, 32), (30, 31, 9), (30, 21, 31), (21, 4, 31), (28, 29, 8), (28, 20, 29), (20, 3, 29), (26, 27, 7), (26, 18, 27), (18, 2, 27), (24, 25, 6), (24, 14, 25), (14, 1, 25), (22, 23, 10), (22, 15, 23), (15, 5, 23), (16, 21, 5), (16, 19, 21), (19, 4, 21), (19, 20, 4), (19, 17, 20), (17, 3, 20), (17, 18, 3), (17, 12, 18), (12, 2, 18), (15, 16, 5), (15, 13, 16), (13, 0, 16), (12, 14, 2), (12, 13, 14), (13, 1, 14)])
me_icosphere.materials.append(mat_material_002)
me_icosphere.use_remesh_preserve_volume = False
me_icosphere.use_remesh_preserve_attributes = False
me_icosphere.use_mirror_vertex_groups = False
me_icosphere.update()
me_cube_001 = bpy.data.meshes.new('Cube.001')
me_cube_001.from_pydata([(-1.407, 0.0, -5.493e-09), (-1.313, -0.5618, -5.493e-09), (-1.313, 0.0, 0.5618), (-1.313, 0.5618, -5.493e-09), (-1.313, 0.0, -0.5618), (-1.224, -0.5229, -0.5229), (-1.224, -0.5229, 0.5229), (-1.224, 0.5229, 0.5229), (-1.224, 0.5229, -0.5229), (-2.93e-09, 1.407, -5.493e-09), (-0.5618, 1.313, -5.493e-09), (-2.93e-09, 1.313, 0.5618), (0.5618, 1.313, -5.493e-09), (-2.93e-09, 1.313, -0.5618), (-0.5229, 1.224, -0.5229), (-0.5229, 1.224, 0.5229), (0.5229, 1.224, 0.5229), (0.5229, 1.224, -0.5229), (1.407, 0.0, -5.493e-09), (1.313, 0.5618, -5.493e-09), (1.313, 0.0, 0.5618), (1.313, -0.5618, -5.493e-09), (1.313, 0.0, -0.5618), (1.224, 0.5229, -0.5229), (1.224, 0.5229, 0.5229), (1.224, -0.5229, 0.5229), (1.224, -0.5229, -0.5229), (-2.93e-09, -1.407, -5.493e-09), (0.5618, -1.313, -5.493e-09), (-2.93e-09, -1.313, 0.5618), (-0.5618, -1.313, -5.493e-09), (-2.93e-09, -1.313, -0.5618), (0.5229, -1.224, -0.5229), (0.5229, -1.224, 0.5229), (-0.5229, -1.224, 0.5229), (-0.5229, -1.224, -0.5229), (-2.93e-09, 0.0, -1.407), (-2.93e-09, 0.5618, -1.313), (0.5618, 0.0, -1.313), (-2.93e-09, -0.5618, -1.313), (-0.5618, 0.0, -1.313), (-0.5229, 0.5229, -1.224), (0.5229, 0.5229, -1.224), (0.5229, -0.5229, -1.224), (-0.5229, -0.5229, -1.224), (-2.93e-09, 0.0, 1.407), (-2.93e-09, 0.5618, 1.313), (-0.5618, 0.0, 1.313), (-2.93e-09, -0.5618, 1.313), (0.5618, 0.0, 1.313), (0.5229, 0.5229, 1.224), (-0.5229, 0.5229, 1.224), (-0.5229, -0.5229, 1.224), (0.5229, -0.5229, 1.224), (-0.9596, 0.484, -0.9596), (-1.031, 0.0, -1.031), (-0.9596, -0.484, -0.9596), (-0.9596, -0.9596, -0.484), (-1.031, -1.031, -5.493e-09), (-0.9596, -0.9596, 0.484), (-0.9596, -0.484, 0.9596), (-1.031, 0.0, 1.031), (-0.9596, 0.484, 0.9596), (-0.9596, 0.9596, 0.484), (-1.031, 1.031, -5.493e-09), (-0.9596, 0.9596, -0.484), (0.484, 0.9596, -0.9596), (-2.93e-09, 1.031, -1.031), (-0.484, 0.9596, -0.9596), (-0.484, 0.9596, 0.9596), (-2.93e-09, 1.031, 1.031), (0.484, 0.9596, 0.9596), (0.9596, 0.9596, 0.484), (1.031, 1.031, -5.493e-09), (0.9596, 0.9596, -0.484), (0.9596, -0.484, -0.9596), (1.031, 0.0, -1.031), (0.9596, 0.484, -0.9596), (0.9596, 0.484, 0.9596), (1.031, 0.0, 1.031), (0.9596, -0.484, 0.9596), (0.9596, -0.9596, 0.484), (1.031, -1.031, -5.493e-09), (0.9596, -0.9596, -0.484), (-0.484, -0.9596, -0.9596), (-2.93e-09, -1.031, -1.031), (0.484, -0.9596, -0.9596), (0.484, -0.9596, 0.9596), (-2.93e-09, -1.031, 1.031), (-0.484, -0.9596, 0.9596), (-0.8159, -0.8159, -0.8159), (-0.8159, -0.8159, 0.8159), (-0.8159, 0.8159, -0.8159), (-0.8159, 0.8159, 0.8159), (0.8159, -0.8159, -0.8159), (0.8159, -0.8159, 0.8159), (0.8159, 0.8159, -0.8159), (0.8159, 0.8159, 0.8159), (-4.09, -3.762, 0.1455), (-4.002, -4.283, 0.1455), (-4.002, -3.762, 0.6659), (-4.002, -3.242, 0.1455), (-4.002, -3.762, -0.3749), (-3.92, -4.247, -0.3388), (-3.92, -4.247, 0.6298), (-3.92, -3.278, 0.6298), (-3.92, -3.278, -0.3388), (-2.786, -2.459, 0.1455), (-3.307, -2.546, 0.1455), (-2.786, -2.546, 0.6659), (-2.266, -2.546, 0.1455), (-2.786, -2.546, -0.3749), (-3.271, -2.629, -0.3388), (-3.271, -2.629, 0.6298), (-2.302, -2.629, 0.6298), (-2.302, -2.629, -0.3388), (-1.483, -3.762, 0.1455), (-1.57, -3.242, 0.1455), (-1.57, -3.762, 0.6659), (-1.57, -4.283, 0.1455), (-1.57, -3.762, -0.3749), (-1.653, -3.278, -0.3388), (-1.653, -3.278, 0.6298), (-1.653, -4.247, 0.6298), (-1.653, -4.247, -0.3388), (-2.786, -5.066, 0.1455), (-2.266, -4.978, 0.1455), (-2.786, -4.978, 0.6659), (-3.307, -4.978, 0.1455), (-2.786, -4.978, -0.3749), (-2.302, -4.896, -0.3388), (-2.302, -4.896, 0.6298), (-3.271, -4.896, 0.6298), (-3.271, -4.896, -0.3388), (-2.786, -3.762, -1.158), (-2.786, -3.242, -1.07), (-2.266, -3.762, -1.07), (-2.786, -4.283, -1.07), (-3.307, -3.762, -1.07), (-3.271, -3.278, -0.988), (-2.302, -3.278, -0.988), (-2.302, -4.247, -0.988), (-3.271, -4.247, -0.988), (-2.786, -3.762, 1.449), (-2.786, -3.242, 1.361), (-3.307, -3.762, 1.361), (-2.786, -4.283, 1.361), (-2.266, -3.762, 1.361), (-2.302, -3.278, 1.279), (-3.271, -3.278, 1.279), (-3.271, -4.247, 1.279), (-2.302, -4.247, 1.279), (-3.675, -3.314, -0.7433), (-3.741, -3.762, -0.809), (-3.675, -4.211, -0.7433), (-3.675, -4.651, -0.3027), (-3.741, -4.717, 0.1455), (-3.675, -4.651, 0.5938), (-3.675, -4.211, 1.034), (-3.741, -3.762, 1.1), (-3.675, -3.314, 1.034), (-3.675, -2.874, 0.5938), (-3.741, -2.808, 0.1455), (-3.675, -2.874, -0.3027), (-2.338, -2.874, -0.7433), (-2.786, -2.808, -0.809), (-3.234, -2.874, -0.7433), (-3.234, -2.874, 1.034), (-2.786, -2.808, 1.1), (-2.338, -2.874, 1.034), (-1.897, -2.874, 0.5938), (-1.832, -2.808, 0.1455), (-1.897, -2.874, -0.3027), (-1.897, -4.211, -0.7433), (-1.832, -3.762, -0.809), (-1.897, -3.314, -0.7433), (-1.897, -3.314, 1.034), (-1.832, -3.762, 1.1), (-1.897, -4.211, 1.034), (-1.897, -4.651, 0.5938), (-1.832, -4.717, 0.1455), (-1.897, -4.651, -0.3027), (-3.234, -4.651, -0.7433), (-2.786, -4.717, -0.809), (-2.338, -4.651, -0.7433), (-2.338, -4.651, 1.034), (-2.786, -4.717, 1.1), (-3.234, -4.651, 1.034), (-3.542, -4.518, -0.6102), (-3.542, -4.518, 0.9012), (-3.542, -3.007, -0.6102), (-3.542, -3.007, 0.9012), (-2.031, -4.518, -0.6102), (-2.031, -4.518, 0.9012), (-2.031, -3.007, -0.6102), (-2.031, -3.007, 0.9012), (-4.578, 0.6671, -1.595), (-4.483, 0.1034, -1.595), (-4.483, 0.6671, -1.031), (-4.483, 1.231, -1.595), (-4.483, 0.6671, -2.158), (-4.394, 0.1424, -2.119), (-4.394, 0.1424, -1.07), (-4.394, 1.192, -1.07), (-4.394, 1.192, -2.119), (-3.166, 2.079, -1.595), (-3.729, 1.984, -1.595), (-3.166, 1.984, -1.031), (-2.602, 1.984, -1.595), (-3.166, 1.984, -2.158), (-3.69, 1.895, -2.119), (-3.69, 1.895, -1.07), (-2.641, 1.895, -1.07), (-2.641, 1.895, -2.119), (-1.753, 0.6671, -1.595), (-1.848, 1.231, -1.595), (-1.848, 0.6671, -1.031), (-1.848, 0.1034, -1.595), (-1.848, 0.6671, -2.158), (-1.938, 1.192, -2.119), (-1.938, 1.192, -1.07), (-1.938, 0.1424, -1.07), (-1.938, 0.1424, -2.119), (-3.166, -0.7451, -1.595), (-2.602, -0.6502, -1.595), (-3.166, -0.6502, -1.031), (-3.729, -0.6502, -1.595), (-3.166, -0.6502, -2.158), (-2.641, -0.5609, -2.119), (-2.641, -0.5609, -1.07), (-3.69, -0.5609, -1.07), (-3.69, -0.5609, -2.119), (-3.166, 0.6671, -3.007), (-3.166, 1.231, -2.912), (-2.602, 0.6671, -2.912), (-3.166, 0.1034, -2.912), (-3.729, 0.6671, -2.912), (-3.69, 1.192, -2.823), (-2.641, 1.192, -2.823), (-2.641, 0.1424, -2.823), (-3.69, 0.1424, -2.823), (-3.166, 0.6671, -0.1825), (-3.166, 1.231, -0.2774), (-3.729, 0.6671, -0.2774), (-3.166, 0.1034, -0.2774), (-2.602, 0.6671, -0.2774), (-2.641, 1.192, -0.3667), (-3.69, 1.192, -0.3667), (-3.69, 0.1424, -0.3667), (-2.641, 0.1424, -0.3667), (-4.128, 1.153, -2.558), (-4.2, 0.6671, -2.629), (-4.128, 0.1815, -2.558), (-4.128, -0.2957, -2.08), (-4.2, -0.3669, -1.595), (-4.128, -0.2957, -1.109), (-4.128, 0.1815, -0.6318), (-4.2, 0.6671, -0.5607), (-4.128, 1.153, -0.6318), (-4.128, 1.63, -1.109), (-4.2, 1.701, -1.595), (-4.128, 1.63, -2.08), (-2.68, 1.63, -2.558), (-3.166, 1.701, -2.629), (-3.651, 1.63, -2.558), (-3.651, 1.63, -0.6318), (-3.166, 1.701, -0.5607), (-2.68, 1.63, -0.6318), (-2.203, 1.63, -1.109), (-2.132, 1.701, -1.595), (-2.203, 1.63, -2.08), (-2.203, 0.1815, -2.558), (-2.132, 0.6671, -2.629), (-2.203, 1.153, -2.558), (-2.203, 1.153, -0.6318), (-2.132, 0.6671, -0.5607), (-2.203, 0.1815, -0.6318), (-2.203, -0.2957, -1.109), (-2.132, -0.3669, -1.595), (-2.203, -0.2957, -2.08), (-3.651, -0.2957, -2.558), (-3.166, -0.3669, -2.629), (-2.68, -0.2957, -2.558), (-2.68, -0.2957, -0.6318), (-3.166, -0.3669, -0.5607), (-3.651, -0.2957, -0.6318), (-3.984, -0.1515, -2.413), (-3.984, -0.1515, -0.776), (-3.984, 1.486, -2.413), (-3.984, 1.486, -0.776), (-2.347, -0.1515, -2.413), (-2.347, -0.1515, -0.776), (-2.347, 1.486, -2.413), (-2.347, 1.486, -0.776), (-1.13, -4.219, 0.07235), (-1.049, -4.7, 0.07235), (-1.049, -4.219, 0.5539), (-1.049, -3.737, 0.07235), (-1.049, -4.219, -0.4092), (-0.9724, -4.667, -0.3759), (-0.9724, -4.667, 0.5206), (-0.9724, -3.771, 0.5206), (-0.9724, -3.771, -0.3759), (0.07664, -3.013, 0.07235), (-0.405, -3.094, 0.07235), (0.07664, -3.094, 0.5539), (0.5582, -3.094, 0.07235), (0.07664, -3.094, -0.4092), (-0.3716, -3.17, -0.3759), (-0.3716, -3.17, 0.5206), (0.5249, -3.17, 0.5206), (0.5249, -3.17, -0.3759), (1.283, -4.219, 0.07235), (1.202, -3.737, 0.07235), (1.202, -4.219, 0.5539), (1.202, -4.7, 0.07235), (1.202, -4.219, -0.4092), (1.126, -3.771, -0.3759), (1.126, -3.771, 0.5206), (1.126, -4.667, 0.5206), (1.126, -4.667, -0.3759), (0.07664, -5.425, 0.07235), (0.5582, -5.344, 0.07235), (0.07664, -5.344, 0.5539), (-0.405, -5.344, 0.07235), (0.07664, -5.344, -0.4092), (0.5249, -5.268, -0.3759), (0.5249, -5.268, 0.5206), (-0.3716, -5.268, 0.5206), (-0.3716, -5.268, -0.3759), (0.07664, -4.219, -1.134), (0.07664, -3.737, -1.053), (0.5582, -4.219, -1.053), (0.07664, -4.7, -1.053), (-0.405, -4.219, -1.053), (-0.3716, -3.771, -0.9767), (0.5249, -3.771, -0.9767), (0.5249, -4.667, -0.9767), (-0.3716, -4.667, -0.9767), (0.07664, -4.219, 1.279), (0.07664, -3.737, 1.198), (-0.405, -4.219, 1.198), (0.07664, -4.7, 1.198), (0.5582, -4.219, 1.198), (0.5249, -3.771, 1.121), (-0.3716, -3.771, 1.121), (-0.3716, -4.667, 1.121), (0.5249, -4.667, 1.121), (-0.7459, -3.804, -0.7502), (-0.8067, -4.219, -0.811), (-0.7459, -4.634, -0.7502), (-0.7459, -5.041, -0.3425), (-0.8067, -5.102, 0.07235), (-0.7459, -5.041, 0.4872), (-0.7459, -4.634, 0.8949), (-0.8067, -4.219, 0.9557), (-0.7459, -3.804, 0.8949), (-0.7459, -3.396, 0.4872), (-0.8067, -3.336, 0.07235), (-0.7459, -3.396, -0.3425), (0.4915, -3.396, -0.7502), (0.07664, -3.336, -0.811), (-0.3382, -3.396, -0.7502), (-0.3382, -3.396, 0.8949), (0.07664, -3.336, 0.9557), (0.4915, -3.396, 0.8949), (0.8992, -3.396, 0.4872), (0.96, -3.336, 0.07235), (0.8992, -3.396, -0.3425), (0.8992, -4.634, -0.7502), (0.96, -4.219, -0.811), (0.8992, -3.804, -0.7502), (0.8992, -3.804, 0.8949), (0.96, -4.219, 0.9557), (0.8992, -4.634, 0.8949), (0.8992, -5.041, 0.4872), (0.96, -5.102, 0.07235), (0.8992, -5.041, -0.3425), (-0.3382, -5.041, -0.7502), (0.07664, -5.102, -0.811), (0.4915, -5.041, -0.7502), (0.4915, -5.041, 0.8949), (0.07664, -5.102, 0.9557), (-0.3382, -5.041, 0.8949), (-0.6227, -4.918, -0.627), (-0.6227, -4.918, 0.7717), (-0.6227, -3.52, -0.627), (-0.6227, -3.52, 0.7717), (0.776, -4.918, -0.627), (0.776, -4.918, 0.7717), (0.776, -3.52, -0.627), (0.776, -3.52, 0.7717), (0.5041, -1.716, -0.005873), (0.6119, -2.357, -0.005873), (0.6119, -1.716, 0.6346), (0.6119, -1.076, -0.005873), (0.6119, -1.716, -0.6463), (0.7134, -2.312, -0.6019), (0.7134, -2.312, 0.5902), (0.7134, -1.12, 0.5902), (0.7134, -1.12, -0.6019), (2.108, -0.1122, -0.005873), (1.468, -0.22, -0.005873), (2.108, -0.22, 0.6346), (2.749, -0.22, -0.005873), (2.108, -0.22, -0.6463), (1.512, -0.3214, -0.6019), (1.512, -0.3214, 0.5902), (2.704, -0.3214, 0.5902), (2.704, -0.3214, -0.6019), (3.713, -1.716, -0.005873), (3.605, -1.076, -0.005873), (3.605, -1.716, 0.6346), (3.605, -2.357, -0.005873), (3.605, -1.716, -0.6463), (3.503, -1.12, -0.6019), (3.503, -1.12, 0.5902), (3.503, -2.312, 0.5902), (3.503, -2.312, -0.6019), (2.108, -3.321, -0.005873), (2.749, -3.213, -0.005873), (2.108, -3.213, 0.6346), (1.468, -3.213, -0.005873), (2.108, -3.213, -0.6463), (2.704, -3.111, -0.6019), (2.704, -3.111, 0.5902), (1.512, -3.111, 0.5902), (1.512, -3.111, -0.6019), (2.108, -1.716, -1.61), (2.108, -1.076, -1.502), (2.749, -1.716, -1.502), (2.108, -2.357, -1.502), (1.468, -1.716, -1.502), (1.512, -1.12, -1.401), (2.704, -1.12, -1.401), (2.704, -2.312, -1.401), (1.512, -2.312, -1.401), (2.108, -1.716, 1.598), (2.108, -1.076, 1.491), (1.468, -1.716, 1.491), (2.108, -2.357, 1.491), (2.749, -1.716, 1.491), (2.704, -1.12, 1.389), (1.512, -1.12, 1.389), (1.512, -2.312, 1.389), (2.704, -2.312, 1.389), (1.015, -1.165, -1.1), (0.9337, -1.716, -1.181), (1.015, -2.268, -1.1), (1.015, -2.81, -0.5575), (0.9337, -2.891, -0.005873), (1.015, -2.81, 0.5458), (1.015, -2.268, 1.088), (0.9337, -1.716, 1.169), (1.015, -1.165, 1.088), (1.015, -0.6226, 0.5458), (0.9337, -0.5418, -0.005873), (1.015, -0.6226, -0.5575), (2.66, -0.6226, -1.1), (2.108, -0.5418, -1.181), (1.557, -0.6226, -1.1), (1.557, -0.6226, 1.088), (2.108, -0.5418, 1.169), (2.66, -0.6226, 1.088), (3.202, -0.6226, 0.5458), (3.283, -0.5418, -0.005873), (3.202, -0.6226, -0.5575), (3.202, -2.268, -1.1), (3.283, -1.716, -1.181), (3.202, -1.165, -1.1), (3.202, -1.165, 1.088), (3.283, -1.716, 1.169), (3.202, -2.268, 1.088), (3.202, -2.81, 0.5458), (3.283, -2.891, -0.005873), (3.202, -2.81, -0.5575), (1.557, -2.81, -1.1), (2.108, -2.891, -1.181), (2.66, -2.81, -1.1), (2.66, -2.81, 1.088), (2.108, -2.891, 1.169), (1.557, -2.81, 1.088), (1.178, -2.646, -0.9359), (1.178, -2.646, 0.9241), (1.178, -0.7864, -0.9359), (1.178, -0.7864, 0.9241), (3.038, -2.646, -0.9359), (3.038, -2.646, 0.9241), (3.038, -0.7864, -0.9359), (3.038, -0.7864, 0.9241)], [], [(0, 4, 5, 1), (1, 5, 57, 58), (4, 55, 56, 5), (5, 56, 90, 57), (0, 1, 6, 2), (2, 6, 60, 61), (1, 58, 59, 6), (6, 59, 91, 60), (0, 2, 7, 3), (3, 7, 63, 64), (2, 61, 62, 7), (7, 62, 93, 63), (0, 3, 8, 4), (4, 8, 54, 55), (3, 64, 65, 8), (8, 65, 92, 54), (9, 13, 14, 10), (10, 14, 65, 64), (13, 67, 68, 14), (14, 68, 92, 65), (9, 10, 15, 11), (11, 15, 69, 70), (10, 64, 63, 15), (15, 63, 93, 69), (9, 11, 16, 12), (12, 16, 72, 73), (11, 70, 71, 16), (16, 71, 97, 72), (9, 12, 17, 13), (13, 17, 66, 67), (12, 73, 74, 17), (17, 74, 96, 66), (18, 22, 23, 19), (19, 23, 74, 73), (22, 76, 77, 23), (23, 77, 96, 74), (18, 19, 24, 20), (20, 24, 78, 79), (19, 73, 72, 24), (24, 72, 97, 78), (18, 20, 25, 21), (21, 25, 81, 82), (20, 79, 80, 25), (25, 80, 95, 81), (18, 21, 26, 22), (22, 26, 75, 76), (21, 82, 83, 26), (26, 83, 94, 75), (27, 31, 32, 28), (28, 32, 83, 82), (31, 85, 86, 32), (32, 86, 94, 83), (27, 28, 33, 29), (29, 33, 87, 88), (28, 82, 81, 33), (33, 81, 95, 87), (27, 29, 34, 30), (30, 34, 59, 58), (29, 88, 89, 34), (34, 89, 91, 59), (27, 30, 35, 31), (31, 35, 84, 85), (30, 58, 57, 35), (35, 57, 90, 84), (36, 40, 41, 37), (37, 41, 68, 67), (40, 55, 54, 41), (41, 54, 92, 68), (36, 37, 42, 38), (38, 42, 77, 76), (37, 67, 66, 42), (42, 66, 96, 77), (36, 38, 43, 39), (39, 43, 86, 85), (38, 76, 75, 43), (43, 75, 94, 86), (36, 39, 44, 40), (40, 44, 56, 55), (39, 85, 84, 44), (44, 84, 90, 56), (45, 49, 50, 46), (46, 50, 71, 70), (49, 79, 78, 50), (50, 78, 97, 71), (45, 46, 51, 47), (47, 51, 62, 61), (46, 70, 69, 51), (51, 69, 93, 62), (45, 47, 52, 48), (48, 52, 89, 88), (47, 61, 60, 52), (52, 60, 91, 89), (45, 48, 53, 49), (49, 53, 80, 79), (48, 88, 87, 53), (53, 87, 95, 80), (98, 102, 103, 99), (99, 103, 155, 156), (102, 153, 154, 103), (103, 154, 188, 155), (98, 99, 104, 100), (100, 104, 158, 159), (99, 156, 157, 104), (104, 157, 189, 158), (98, 100, 105, 101), (101, 105, 161, 162), (100, 159, 160, 105), (105, 160, 191, 161), (98, 101, 106, 102), (102, 106, 152, 153), (101, 162, 163, 106), (106, 163, 190, 152), (107, 111, 112, 108), (108, 112, 163, 162), (111, 165, 166, 112), (112, 166, 190, 163), (107, 108, 113, 109), (109, 113, 167, 168), (108, 162, 161, 113), (113, 161, 191, 167), (107, 109, 114, 110), (110, 114, 170, 171), (109, 168, 169, 114), (114, 169, 195, 170), (107, 110, 115, 111), (111, 115, 164, 165), (110, 171, 172, 115), (115, 172, 194, 164), (116, 120, 121, 117), (117, 121, 172, 171), (120, 174, 175, 121), (121, 175, 194, 172), (116, 117, 122, 118), (118, 122, 176, 177), (117, 171, 170, 122), (122, 170, 195, 176), (116, 118, 123, 119), (119, 123, 179, 180), (118, 177, 178, 123), (123, 178, 193, 179), (116, 119, 124, 120), (120, 124, 173, 174), (119, 180, 181, 124), (124, 181, 192, 173), (125, 129, 130, 126), (126, 130, 181, 180), (129, 183, 184, 130), (130, 184, 192, 181), (125, 126, 131, 127), (127, 131, 185, 186), (126, 180, 179, 131), (131, 179, 193, 185), (125, 127, 132, 128), (128, 132, 157, 156), (127, 186, 187, 132), (132, 187, 189, 157), (125, 128, 133, 129), (129, 133, 182, 183), (128, 156, 155, 133), (133, 155, 188, 182), (134, 138, 139, 135), (135, 139, 166, 165), (138, 153, 152, 139), (139, 152, 190, 166), (134, 135, 140, 136), (136, 140, 175, 174), (135, 165, 164, 140), (140, 164, 194, 175), (134, 136, 141, 137), (137, 141, 184, 183), (136, 174, 173, 141), (141, 173, 192, 184), (134, 137, 142, 138), (138, 142, 154, 153), (137, 183, 182, 142), (142, 182, 188, 154), (143, 147, 148, 144), (144, 148, 169, 168), (147, 177, 176, 148), (148, 176, 195, 169), (143, 144, 149, 145), (145, 149, 160, 159), (144, 168, 167, 149), (149, 167, 191, 160), (143, 145, 150, 146), (146, 150, 187, 186), (145, 159, 158, 150), (150, 158, 189, 187), (143, 146, 151, 147), (147, 151, 178, 177), (146, 186, 185, 151), (151, 185, 193, 178), (196, 200, 201, 197), (197, 201, 253, 254), (200, 251, 252, 201), (201, 252, 286, 253), (196, 197, 202, 198), (198, 202, 256, 257), (197, 254, 255, 202), (202, 255, 287, 256), (196, 198, 203, 199), (199, 203, 259, 260), (198, 257, 258, 203), (203, 258, 289, 259), (196, 199, 204, 200), (200, 204, 250, 251), (199, 260, 261, 204), (204, 261, 288, 250), (205, 209, 210, 206), (206, 210, 261, 260), (209, 263, 264, 210), (210, 264, 288, 261), (205, 206, 211, 207), (207, 211, 265, 266), (206, 260, 259, 211), (211, 259, 289, 265), (205, 207, 212, 208), (208, 212, 268, 269), (207, 266, 267, 212), (212, 267, 293, 268), (205, 208, 213, 209), (209, 213, 262, 263), (208, 269, 270, 213), (213, 270, 292, 262), (214, 218, 219, 215), (215, 219, 270, 269), (218, 272, 273, 219), (219, 273, 292, 270), (214, 215, 220, 216), (216, 220, 274, 275), (215, 269, 268, 220), (220, 268, 293, 274), (214, 216, 221, 217), (217, 221, 277, 278), (216, 275, 276, 221), (221, 276, 291, 277), (214, 217, 222, 218), (218, 222, 271, 272), (217, 278, 279, 222), (222, 279, 290, 271), (223, 227, 228, 224), (224, 228, 279, 278), (227, 281, 282, 228), (228, 282, 290, 279), (223, 224, 229, 225), (225, 229, 283, 284), (224, 278, 277, 229), (229, 277, 291, 283), (223, 225, 230, 226), (226, 230, 255, 254), (225, 284, 285, 230), (230, 285, 287, 255), (223, 226, 231, 227), (227, 231, 280, 281), (226, 254, 253, 231), (231, 253, 286, 280), (232, 236, 237, 233), (233, 237, 264, 263), (236, 251, 250, 237), (237, 250, 288, 264), (232, 233, 238, 234), (234, 238, 273, 272), (233, 263, 262, 238), (238, 262, 292, 273), (232, 234, 239, 235), (235, 239, 282, 281), (234, 272, 271, 239), (239, 271, 290, 282), (232, 235, 240, 236), (236, 240, 252, 251), (235, 281, 280, 240), (240, 280, 286, 252), (241, 245, 246, 242), (242, 246, 267, 266), (245, 275, 274, 246), (246, 274, 293, 267), (241, 242, 247, 243), (243, 247, 258, 257), (242, 266, 265, 247), (247, 265, 289, 258), (241, 243, 248, 244), (244, 248, 285, 284), (243, 257, 256, 248), (248, 256, 287, 285), (241, 244, 249, 245), (245, 249, 276, 275), (244, 284, 283, 249), (249, 283, 291, 276), (294, 298, 299, 295), (295, 299, 351, 352), (298, 349, 350, 299), (299, 350, 384, 351), (294, 295, 300, 296), (296, 300, 354, 355), (295, 352, 353, 300), (300, 353, 385, 354), (294, 296, 301, 297), (297, 301, 357, 358), (296, 355, 356, 301), (301, 356, 387, 357), (294, 297, 302, 298), (298, 302, 348, 349), (297, 358, 359, 302), (302, 359, 386, 348), (303, 307, 308, 304), (304, 308, 359, 358), (307, 361, 362, 308), (308, 362, 386, 359), (303, 304, 309, 305), (305, 309, 363, 364), (304, 358, 357, 309), (309, 357, 387, 363), (303, 305, 310, 306), (306, 310, 366, 367), (305, 364, 365, 310), (310, 365, 391, 366), (303, 306, 311, 307), (307, 311, 360, 361), (306, 367, 368, 311), (311, 368, 390, 360), (312, 316, 317, 313), (313, 317, 368, 367), (316, 370, 371, 317), (317, 371, 390, 368), (312, 313, 318, 314), (314, 318, 372, 373), (313, 367, 366, 318), (318, 366, 391, 372), (312, 314, 319, 315), (315, 319, 375, 376), (314, 373, 374, 319), (319, 374, 389, 375), (312, 315, 320, 316), (316, 320, 369, 370), (315, 376, 377, 320), (320, 377, 388, 369), (321, 325, 326, 322), (322, 326, 377, 376), (325, 379, 380, 326), (326, 380, 388, 377), (321, 322, 327, 323), (323, 327, 381, 382), (322, 376, 375, 327), (327, 375, 389, 381), (321, 323, 328, 324), (324, 328, 353, 352), (323, 382, 383, 328), (328, 383, 385, 353), (321, 324, 329, 325), (325, 329, 378, 379), (324, 352, 351, 329), (329, 351, 384, 378), (330, 334, 335, 331), (331, 335, 362, 361), (334, 349, 348, 335), (335, 348, 386, 362), (330, 331, 336, 332), (332, 336, 371, 370), (331, 361, 360, 336), (336, 360, 390, 371), (330, 332, 337, 333), (333, 337, 380, 379), (332, 370, 369, 337), (337, 369, 388, 380), (330, 333, 338, 334), (334, 338, 350, 349), (333, 379, 378, 338), (338, 378, 384, 350), (339, 343, 344, 340), (340, 344, 365, 364), (343, 373, 372, 344), (344, 372, 391, 365), (339, 340, 345, 341), (341, 345, 356, 355), (340, 364, 363, 345), (345, 363, 387, 356), (339, 341, 346, 342), (342, 346, 383, 382), (341, 355, 354, 346), (346, 354, 385, 383), (339, 342, 347, 343), (343, 347, 374, 373), (342, 382, 381, 347), (347, 381, 389, 374), (392, 396, 397, 393), (393, 397, 449, 450), (396, 447, 448, 397), (397, 448, 482, 449), (392, 393, 398, 394), (394, 398, 452, 453), (393, 450, 451, 398), (398, 451, 483, 452), (392, 394, 399, 395), (395, 399, 455, 456), (394, 453, 454, 399), (399, 454, 485, 455), (392, 395, 400, 396), (396, 400, 446, 447), (395, 456, 457, 400), (400, 457, 484, 446), (401, 405, 406, 402), (402, 406, 457, 456), (405, 459, 460, 406), (406, 460, 484, 457), (401, 402, 407, 403), (403, 407, 461, 462), (402, 456, 455, 407), (407, 455, 485, 461), (401, 403, 408, 404), (404, 408, 464, 465), (403, 462, 463, 408), (408, 463, 489, 464), (401, 404, 409, 405), (405, 409, 458, 459), (404, 465, 466, 409), (409, 466, 488, 458), (410, 414, 415, 411), (411, 415, 466, 465), (414, 468, 469, 415), (415, 469, 488, 466), (410, 411, 416, 412), (412, 416, 470, 471), (411, 465, 464, 416), (416, 464, 489, 470), (410, 412, 417, 413), (413, 417, 473, 474), (412, 471, 472, 417), (417, 472, 487, 473), (410, 413, 418, 414), (414, 418, 467, 468), (413, 474, 475, 418), (418, 475, 486, 467), (419, 423, 424, 420), (420, 424, 475, 474), (423, 477, 478, 424), (424, 478, 486, 475), (419, 420, 425, 421), (421, 425, 479, 480), (420, 474, 473, 425), (425, 473, 487, 479), (419, 421, 426, 422), (422, 426, 451, 450), (421, 480, 481, 426), (426, 481, 483, 451), (419, 422, 427, 423), (423, 427, 476, 477), (422, 450, 449, 427), (427, 449, 482, 476), (428, 432, 433, 429), (429, 433, 460, 459), (432, 447, 446, 433), (433, 446, 484, 460), (428, 429, 434, 430), (430, 434, 469, 468), (429, 459, 458, 434), (434, 458, 488, 469), (428, 430, 435, 431), (431, 435, 478, 477), (430, 468, 467, 435), (435, 467, 486, 478), (428, 431, 436, 432), (432, 436, 448, 447), (431, 477, 476, 436), (436, 476, 482, 448), (437, 441, 442, 438), (438, 442, 463, 462), (441, 471, 470, 442), (442, 470, 489, 463), (437, 438, 443, 439), (439, 443, 454, 453), (438, 462, 461, 443), (443, 461, 485, 454), (437, 439, 444, 440), (440, 444, 481, 480), (439, 453, 452, 444), (444, 452, 483, 481), (437, 440, 445, 441), (441, 445, 472, 471), (440, 480, 479, 445), (445, 479, 487, 472)])
me_cube_001.materials.append(mat_material_001)
me_cube_001.use_remesh_preserve_volume = False
me_cube_001.use_remesh_preserve_attributes = False
me_cube_001.use_mirror_vertex_groups = False
me_cube_001.update()
me_cube = bpy.data.meshes.new('Cube')
me_cube.from_pydata([(0.2765, 0.2765, 0.0), (0.2765, -0.2765, 0.0), (-0.2765, -0.2765, 0.0), (-0.2765, 0.2765, 0.0), (0.2765, 0.2765, 0.2765), (0.2765, -0.2765, 0.2765), (-0.2765, -0.2765, 0.2765), (-0.2765, 0.2765, 0.2765), (0.1922, 0.1922, 0.9604), (0.1922, -0.1922, 0.9604), (-0.1922, 0.1922, 0.9604), (-0.1922, -0.1922, 0.9604), (0.1418, 0.5782, 2.276), (0.1418, 0.2495, 2.276), (-0.187, 0.5782, 2.276), (-0.187, 0.2495, 2.276), (0.1808, 0.7825, 3.434), (0.1808, 0.4538, 3.434), (-0.1479, 0.7825, 3.434), (-0.1479, 0.4538, 3.434), (0.1808, 0.7825, 3.782), (0.1808, 0.4538, 3.782), (-0.1479, 0.7825, 3.782), (-0.1479, 0.4538, 3.782), (-1.79, 1.108, 3.898), (-1.79, 1.328, 3.898), (-1.79, 1.108, 4.131), (-1.79, 1.328, 4.131), (0.7246, 0.7365, 4.918), (0.7246, 0.4998, 4.918), (0.4879, 0.7365, 4.918), (0.4879, 0.4998, 4.918), (-2.005, 1.108, 3.898), (-2.005, 1.328, 3.898), (-2.005, 1.108, 4.131), (-2.005, 1.328, 4.131), (-2.143, 2.64, 4.295), (-2.143, 2.64, 4.095), (-2.327, 2.64, 4.295), (-2.327, 2.64, 4.095), (-1.4, -0.6732, 5.368), (-1.4, -0.6732, 5.216), (-1.541, -0.6732, 5.368), (-1.541, -0.6732, 5.216), (0.7246, 0.7365, 5.14), (0.7246, 0.4998, 5.14), (0.4879, 0.7365, 5.14), (0.4879, 0.4998, 5.14), (1.179, 2.274, 5.883), (1.008, 2.274, 5.883), (1.179, 2.274, 6.044), (1.008, 2.274, 6.044), (1.444, -1.062, 5.706), (1.253, -1.062, 5.706), (1.444, -1.062, 5.885), (1.253, -1.062, 5.885), (2.555, 0.7121, 6.453), (2.555, 0.5242, 6.453), (2.555, 0.7121, 6.63), (2.555, 0.5242, 6.63)], [], [(0, 1, 2, 3), (5, 4, 8, 9), (0, 4, 5, 1), (1, 5, 6, 2), (2, 6, 7, 3), (4, 0, 3, 7), (10, 11, 15, 14), (7, 6, 11, 10), (4, 7, 10, 8), (6, 5, 9, 11), (15, 13, 17, 19), (8, 10, 14, 12), (11, 9, 13, 15), (9, 8, 12, 13), (19, 17, 21, 23), (13, 12, 16, 17), (14, 15, 19, 18), (12, 14, 18, 16), (22, 23, 31, 30), (17, 16, 20, 21), (19, 23, 26, 24), (16, 18, 22, 20), (24, 26, 40, 41), (23, 22, 27, 26), (18, 19, 24, 25), (22, 18, 25, 27), (29, 28, 56, 57), (20, 22, 30, 28), (23, 21, 29, 31), (21, 20, 28, 29), (33, 32, 34, 35), (25, 24, 32, 33), (33, 35, 38, 39), (26, 27, 35, 34), (36, 37, 39, 38), (25, 33, 39, 37), (27, 25, 37, 36), (35, 27, 36, 38), (41, 40, 42, 43), (26, 34, 42, 40), (34, 32, 43, 42), (32, 24, 41, 43), (44, 46, 47, 45), (30, 31, 47, 46), (46, 44, 50, 51), (47, 31, 53, 55), (48, 49, 51, 50), (44, 28, 48, 50), (28, 30, 49, 48), (30, 46, 51, 49), (53, 52, 54, 55), (45, 47, 55, 54), (29, 45, 54, 52), (31, 29, 52, 53), (57, 56, 58, 59), (28, 44, 58, 56), (44, 45, 59, 58), (45, 29, 57, 59)])
me_cube.materials.append(mat_material)
me_cube.use_remesh_preserve_volume = False
me_cube.use_remesh_preserve_attributes = False
me_cube.use_mirror_vertex_groups = False
me_cube.update()

# ---- objects
ob_icosphere_014 = bpy.data.objects.new('Icosphere.014', me_icosphere_014)
ob_icosphere_013 = bpy.data.objects.new('Icosphere.013', me_icosphere_013)
ob_icosphere_012 = bpy.data.objects.new('Icosphere.012', me_icosphere_012)
ob_icosphere_011 = bpy.data.objects.new('Icosphere.011', me_icosphere_011)
ob_icosphere_010 = bpy.data.objects.new('Icosphere.010', me_icosphere_010)
ob_icosphere_009 = bpy.data.objects.new('Icosphere.009', me_icosphere_009)
ob_icosphere_008 = bpy.data.objects.new('Icosphere.008', me_icosphere_008)
ob_icosphere_007 = bpy.data.objects.new('Icosphere.007', me_icosphere_007)
ob_icosphere_006 = bpy.data.objects.new('Icosphere.006', me_icosphere_006)
ob_icosphere_005 = bpy.data.objects.new('Icosphere.005', me_icosphere_005)
ob_icosphere_004 = bpy.data.objects.new('Icosphere.004', me_icosphere_004)
ob_icosphere_003 = bpy.data.objects.new('Icosphere.003', me_icosphere_003)
ob_icosphere_002 = bpy.data.objects.new('Icosphere.002', me_icosphere_002)
ob_icosphere_001 = bpy.data.objects.new('Icosphere.001', me_icosphere_001)
ob_icosphere = bpy.data.objects.new('Icosphere', me_icosphere)
ob_cube_001 = bpy.data.objects.new('Cube.001', me_cube_001)
ob_cube = bpy.data.objects.new('Cube', me_cube)

# ---- transforms, parenting, visibility, modifiers, constraints
ob_icosphere_014.location = (2.011, -2.118, 6.918)
ob_icosphere_014.scale = (0.3036, 0.3036, 0.3036)
ob_icosphere_014.lineart.crease_threshold = 0.0
ob_icosphere_013.location = (-2.513, -1.56, 6.532)
ob_icosphere_013.scale = (0.3036, 0.3036, 0.3036)
ob_icosphere_013.lineart.crease_threshold = 0.0
ob_icosphere_012.location = (-1.917, 3.133, 5.793)
ob_icosphere_012.scale = (0.3036, 0.3036, 0.3036)
ob_icosphere_012.lineart.crease_threshold = 0.0
ob_icosphere_011.location = (0.8843, 3.013, 7.101)
ob_icosphere_011.scale = (0.3036, 0.3036, 0.3036)
ob_icosphere_011.lineart.crease_threshold = 0.0
ob_icosphere_010.location = (3.807, 0.7264, 7.363)
ob_icosphere_010.scale = (0.3036, 0.3036, 0.3036)
ob_icosphere_010.lineart.crease_threshold = 0.0
ob_icosphere_009.location = (2.605, 1.361, 3.959)
ob_icosphere_009.scale = (0.3036, 0.3036, 0.3036)
ob_icosphere_009.lineart.crease_threshold = 0.0
ob_icosphere_008.location = (4.275, 1.44, 5.094)
ob_icosphere_008.scale = (0.3036, 0.3036, 0.3036)
ob_icosphere_008.lineart.crease_threshold = 0.0
ob_icosphere_007.location = (2.839, 0.07312, 4.542)
ob_icosphere_007.scale = (0.3036, 0.3036, 0.3036)
ob_icosphere_007.lineart.crease_threshold = 0.0
ob_icosphere_006.location = (2.28, -1.253, 5.322)
ob_icosphere_006.scale = (0.3036, 0.3036, 0.3036)
ob_icosphere_006.lineart.crease_threshold = 0.0
ob_icosphere_005.location = (0.9361, -2.047, 4.937)
ob_icosphere_005.scale = (0.3036, 0.3036, 0.3036)
ob_icosphere_005.lineart.crease_threshold = 0.0
ob_icosphere_004.location = (-1.297, -2.693, 5.6)
ob_icosphere_004.scale = (0.3036, 0.3036, 0.3036)
ob_icosphere_004.lineart.crease_threshold = 0.0
ob_icosphere_003.location = (-1.763, -1.241, 4.778)
ob_icosphere_003.scale = (0.3036, 0.3036, 0.3036)
ob_icosphere_003.lineart.crease_threshold = 0.0
ob_icosphere_002.location = (-2.532, 2.106, 3.172)
ob_icosphere_002.scale = (0.3036, 0.3036, 0.3036)
ob_icosphere_002.lineart.crease_threshold = 0.0
ob_icosphere_001.location = (-1.901, 3.704, 3.051)
ob_icosphere_001.scale = (0.3036, 0.3036, 0.3036)
ob_icosphere_001.lineart.crease_threshold = 0.0
ob_icosphere.location = (1.394, 2.342, 4.865)
ob_icosphere.scale = (0.3036, 0.3036, 0.3036)
ob_icosphere.lineart.crease_threshold = 0.0
ob_cube_001.location = (1.108, 2.274, 5.998)
ob_cube_001.lineart.crease_threshold = 0.0
_m = ob_cube_001.modifiers.new('Displace', 'DISPLACE')
_m.strength = 3.2
ob_cube.location = (0.0, 0.0, 0.0)
ob_cube.lock_rotations_4d = False
ob_cube.empty_display_type = 'ARROWS'
ob_cube.lineart.crease_threshold = 0.0

# ---- collection membership
col_collection_1.objects.link(ob_icosphere_014)
col_collection_1.objects.link(ob_icosphere_013)
col_collection_1.objects.link(ob_icosphere_012)
col_collection_1.objects.link(ob_icosphere_011)
col_collection_1.objects.link(ob_icosphere_010)
col_collection_1.objects.link(ob_icosphere_009)
col_collection_1.objects.link(ob_icosphere_008)
col_collection_1.objects.link(ob_icosphere_007)
col_collection_1.objects.link(ob_icosphere_006)
col_collection_1.objects.link(ob_icosphere_005)
col_collection_1.objects.link(ob_icosphere_004)
col_collection_1.objects.link(ob_icosphere_003)
col_collection_1.objects.link(ob_icosphere_002)
col_collection_1.objects.link(ob_icosphere_001)
col_collection_1.objects.link(ob_icosphere)
col_collection_1.objects.link(ob_cube_001)
col_collection_1.objects.link(ob_cube)

# ---- scene / render settings (as saved in the file)
scene.frame_start = 1; scene.frame_end = 250; scene.frame_set(1)
scene.render.engine = 'BLENDER_EEVEE_NEXT'
scene.render.resolution_percentage = 50
scene.render.dither_intensity = 0.0
scene.cycles.use_denoising = False
scene.cycles.samples = 128
scene.cycles.sampling_pattern = 'TABULATED_SOBOL'
scene.cycles.use_adaptive_sampling = False
scene.cycles.use_light_tree = False
scene.cycles.blur_glossy = 0.0
scene.cycles.sample_clamp_indirect = 0.0
scene.view_settings.view_transform = 'Standard'
bpy.context.view_layer.update()

# ---- added for rendering (the .blend has no active camera and no usable light): camera, sun
cam_auto = bpy.data.cameras.new('AutoCamera')
cam_auto.lens = 50.0
cam_auto.sensor_width = 36.0
cam_auto.clip_end = 1000.0
ob_auto_camera = bpy.data.objects.new('AutoCamera', cam_auto)
scene.collection.objects.link(ob_auto_camera)
ob_auto_camera.location = (14.0377, -15.3672, 14.5402)
ob_auto_camera.rotation_euler = (1.09748, -7.21219e-08, 0.694738)
scene.camera = ob_auto_camera
light_auto_sun = bpy.data.lights.new('AutoSun', 'SUN')
light_auto_sun.energy = 3.0
light_auto_sun.angle = 0.0523599
ob_auto_sun = bpy.data.objects.new('AutoSun', light_auto_sun)
scene.collection.objects.link(ob_auto_sun)
ob_auto_sun.rotation_euler = (0.872665, 0.174533, 0.523599)
bpy.context.view_layer.update()
